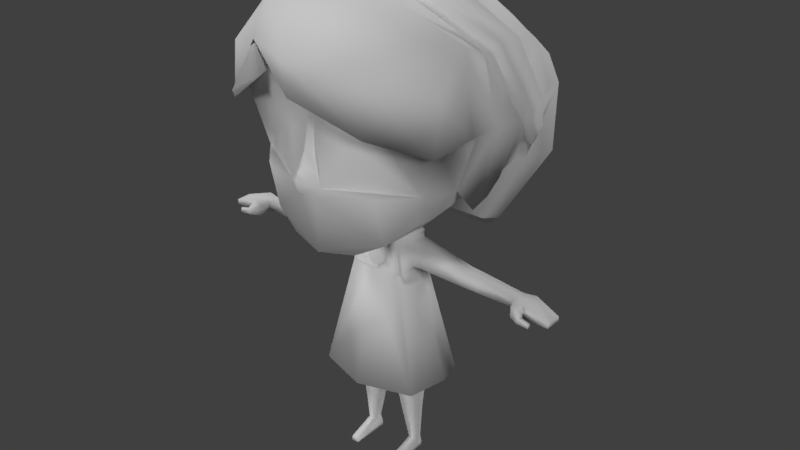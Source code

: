 # Source: sarah_lp.blend  (saved by Blender 2.78.0; exported with 4.5.12 LTS)
import bpy
from mathutils import Matrix  # noqa: F401  (used for matrix-valued properties, if any)

bpy.ops.wm.read_factory_settings(use_empty=True)
scene = bpy.context.scene
scene.name = 'Scene'

# ---- collections
col_collection_1 = bpy.data.collections.new('Collection 1'); scene.collection.children.link(col_collection_1)

# ---- materials (node trees are filled in below, after node groups)
mat_material = bpy.data.materials.new('Material')
mat_material.alpha_threshold = 0.0
mat_material.use_transparent_shadow = False
mat_material.roughness = 0.5
mat_material.specular_intensity = 0.0

# ---- material node trees

# ---- world
world_world = bpy.data.worlds.new('World'); scene.world = world_world
world_world.color = (0.05088, 0.05088, 0.05088)
world_world.use_sun_shadow = False
world_world.sun_shadow_jitter_overblur = 0.0
world_world.cycles.sampling_method = 'MANUAL'

# ---- lights
light_sun_003 = bpy.data.lights.new('Sun.003', 'SUN')
light_sun_003.transmission_factor = 0.0
light_sun_003.angle = 0.1993
light_sun_003.energy = 1.0
light_sun_003.shadow_buffer_clip_start = 0.5
light_sun_003.shadow_soft_size = 0.1
light_sun_003.shadow_cascade_max_distance = 1000.0
light_sun_002 = bpy.data.lights.new('Sun.002', 'SUN')
light_sun_002.transmission_factor = 0.0
light_sun_002.angle = 0.1993
light_sun_002.energy = 1.0
light_sun_002.shadow_buffer_clip_start = 0.5
light_sun_002.shadow_soft_size = 0.1
light_sun_002.shadow_cascade_max_distance = 1000.0
light_sun_001 = bpy.data.lights.new('Sun.001', 'SUN')
light_sun_001.transmission_factor = 0.0
light_sun_001.angle = 0.1993
light_sun_001.energy = 1.0
light_sun_001.shadow_buffer_clip_start = 0.5
light_sun_001.shadow_soft_size = 0.1
light_sun_001.shadow_cascade_max_distance = 1000.0
light_sun = bpy.data.lights.new('Sun', 'SUN')
light_sun.transmission_factor = 0.0
light_sun.angle = 0.1993
light_sun.energy = 1.0
light_sun.shadow_buffer_clip_start = 0.5
light_sun.shadow_soft_size = 0.1
light_sun.shadow_cascade_max_distance = 1000.0

# ---- meshes
me_cube = bpy.data.meshes.new('Cube')
me_cube.from_pydata([(0.6233, -0.4853, 2.313), (0.05974, 0.05648, 1.84), (0.4273, -0.681, 2.313), (0.7432, -0.545, 2.753), (0.3777, -0.7108, 2.857), (0.2994, 0.1941, 1.944), (0.549, -0.4468, 2.096), (0.2548, 0.2422, 1.936), (0.7854, 0.2044, 2.367), (0.6512, -0.1916, 2.257), (0.05951, -0.11, 1.835), (0.05951, -0.01324, 1.837), (0.8002, -0.2107, 2.659), (0.3523, 0.1339, 1.94), (0.4553, -0.1599, 1.999), (0.0775, -0.798, 2.265), (0.1151, -0.7934, 2.328), (0.07472, -0.7827, 2.405), (0.2414, -0.6559, 1.874), (0.424, -0.5966, 1.971), (0.05449, 0.05966, 1.794), (0.05418, -0.01337, 1.79), (0.05418, -0.1167, 1.788), (0.2362, 0.03575, 1.719), (0.2484, -0.04523, 1.736), (0.2252, -0.1477, 1.721), (0.2168, 0.07119, 0.4871), (0.2126, 0.05493, 0.3591), (0.2237, 0.0006304, 0.4871), (0.2214, 0.0006304, 0.3591), (0.2127, -0.0833, 0.4871), (0.2277, 0.003214, 0.8053), (0.2102, -0.1036, 0.8053), (0.2139, 0.1015, 0.8053), (0.1115, -0.0846, 0.4871), (0.07321, -0.1155, 0.8053), (0.1068, 0.07459, 0.4871), (0.07349, 0.1049, 0.8053), (0.2117, -0.06162, 0.3591), (0.1245, -0.06292, 0.3591), (0.1216, 0.05832, 0.3591), (0.2108, 0.03594, 0.1156), (0.2205, -0.007386, 0.1156), (0.2113, -0.03161, 0.1156), (0.1621, -0.03244, 0.1156), (0.1626, 0.03811, 0.1156), (0.2137, 0.04678, 0.01565), (0.2133, -0.007386, 0.01565), (0.1544, 0.04895, 0.04404), (0.213, 0.04678, 0.04552), (0.1546, 0.04895, 0.01565), (0.2129, -0.2183, 0.04475), (0.1545, -0.2191, 0.04475), (0.2136, -0.2271, 0.01565), (0.1546, -0.2279, 0.01565), (0.2114, -0.1532, 1.523), (0.2434, 0.0004287, 1.504), (0.2123, 0.04983, 1.52), (0.2755, -0.04722, 1.73), (0.2783, 0.02341, 1.725), (0.2723, -0.1296, 1.713), (0.2756, -0.04671, 1.566), (0.2572, -0.1263, 1.582), (0.2599, 0.03349, 1.582), (0.341, -0.04238, 1.714), (0.3419, 0.01717, 1.714), (0.3398, -0.1246, 1.703), (0.341, -0.04199, 1.581), (0.3398, -0.124, 1.582), (0.342, 0.02162, 1.581), (0.7736, -0.06796, 1.663), (0.7743, -0.01786, 1.662), (0.7726, -0.1372, 1.663), (0.7707, -0.06759, 1.582), (0.7697, -0.1366, 1.582), (0.7714, -0.01408, 1.581), (1.059, -0.07483, 1.642), (1.059, -0.03573, 1.642), (1.058, -0.1288, 1.642), (1.057, -0.07455, 1.579), (1.056, -0.1284, 1.579), (1.057, -0.03278, 1.578), (1.329, -0.1112, 1.596), (1.33, -0.06293, 1.595), (1.328, -0.1778, 1.596), (1.328, -0.1108, 1.561), (1.327, -0.1772, 1.562), (1.329, -0.05931, 1.561), (1.147, -0.08445, 1.647), (1.148, -0.02282, 1.646), (1.144, -0.08401, 1.557), (1.143, -0.1688, 1.558), (1.146, -0.1696, 1.647), (1.145, -0.01817, 1.556), (1.077, -0.1998, 1.627), (1.074, -0.1993, 1.555), (1.155, -0.2032, 1.555), (1.158, -0.2037, 1.62), (1.147, -0.2382, 1.594), (1.146, -0.2379, 1.555), (1.178, -0.2164, 1.556), (1.179, -0.2167, 1.591), (1.229, -0.2393, 1.58), (1.228, -0.2391, 1.55), (1.232, -0.2215, 1.552), (1.233, -0.2217, 1.579), (0.216, -0.007386, 0.04524), (0.1175, -0.1286, 1.765), (0.1131, -0.1656, 1.715), (0.0471, -0.1698, 1.538), (0.09929, -0.1657, 1.584), (0.1661, -0.1602, 1.717), (0.1757, -0.1583, 1.517), (0.1777, -0.1398, 1.744), (0.2113, -0.1486, 1.442), (0.2419, -0.01375, 1.407), (0.2124, 0.07773, 1.441), (0.1807, 0.08203, 1.503), (0.1825, 0.06783, 1.717), (0.1968, -0.03677, 1.75), (0.1984, 0.05707, 1.737), (0.1336, -0.0264, 1.768), (0.1075, 0.08187, 1.713), (0.1469, 0.058, 1.758), (0.1114, 0.103, 1.716), (0.2226, -0.1671, 1.441), (0.3761, -0.2724, 0.6918), (0.2232, 0.09654, 1.442), (0.3832, 0.198, 0.6944), (0.4327, 0.01915, 0.693), (0.1845, 0.1034, 1.504), (0.1817, -0.1507, 1.762), (0.1219, -0.1382, 1.784), (0.1678, -0.1804, 1.725), (0.1149, -0.1864, 1.721), (0.05049, -0.2261, 1.537), (0.1015, -0.1992, 1.584), (0.1788, -0.1991, 1.517), (0.2635, -0.01343, 1.407), (0.1862, 0.08853, 1.722), (0.2045, 0.06909, 1.754), (0.2034, -0.03676, 1.771), (0.1402, -0.02632, 1.788), (0.1528, 0.07129, 1.774), (0.8361, 0.5696, 2.772), (0.817, 0.4693, 2.976), (0.8013, -0.6061, 2.63), (0.8442, -0.6195, 2.991), (0.8337, -0.2257, 3.163), (0.4703, 0.5856, 3.118), (0.4686, -0.9259, 3.14), (0.5103, 0.4687, 1.782), (0.7883, 0.6283, 2.289), (0.4962, 0.8419, 2.291), (0.4885, 0.8249, 2.87), (0.4473, -0.3445, 3.411), (0.3829, 0.5178, 1.673), (0.4842, -0.8354, 2.736), (0.9452, -0.2249, 2.754), (0.8269, 0.2996, 3.113), (0.8451, 0.2215, 2.376), (0.7354, -0.1432, 2.14), (0.4475, 0.2548, 3.374), (0.9275, 0.3205, 2.842), (0.6095, 0.1427, 1.934), (0.7802, -0.06412, 2.213), (0.8271, -0.0501, 3.154), (0.4474, -0.1103, 3.403), (0.9676, -0.02881, 2.747), (0.4707, -0.04293, 3.471), (-0.8645, 0.2698, 2.554), (-0.8686, 0.219, 2.51), (-0.898, 0.2245, 2.677), (3.666e-05, -0.3829, 3.527), (-0.9267, 0.139, 2.839), (0.8816, -0.237, 3.203), (0.8704, 0.2273, 2.557), (0.8805, 0.1652, 2.531), (0.8391, -0.0274, 2.345), (0.8728, 0.01019, 2.487), (0.802, -0.02945, 2.334), (0.8588, 0.1461, 2.521), (0.8532, 0.008139, 2.476), (0.8762, 0.08021, 2.534), (0.8559, 0.08198, 2.527), (0.8415, -0.4196, 3.234), (0.8666, -0.3439, 2.697), (0.4456, -0.617, 3.491), (0.0008083, 0.05761, 1.846), (-0.619, -0.4833, 2.313), (5.709e-05, -0.8054, 2.255), (-0.05813, 0.05648, 1.84), (-0.4272, -0.6818, 2.313), (-0.7431, -0.5442, 2.752), (5.709e-05, -0.7275, 2.88), (-0.4311, -0.6565, 2.891), (-0.2992, 0.1941, 1.944), (-0.5418, -0.4468, 2.096), (5.709e-05, 0.2869, 1.923), (-0.2547, 0.2422, 1.936), (0.0008083, -0.1188, 1.838), (-0.7826, 0.2044, 2.367), (-0.6711, -0.155, 2.289), (-0.05789, -0.11, 1.835), (-0.05789, -0.01324, 1.837), (-0.8027, -0.2251, 2.587), (-0.3724, 0.1339, 1.949), (-0.4556, -0.1144, 2.005), (-0.07739, -0.798, 2.265), (5.709e-05, -0.8206, 2.45), (-0.115, -0.7934, 2.328), (5.709e-05, -0.8684, 2.307), (5.709e-05, -0.8805, 2.365), (-0.07461, -0.7827, 2.405), (5.709e-05, -0.8638, 2.412), (-0.2412, -0.6559, 1.874), (-0.441, -0.5966, 1.971), (5.709e-05, -0.7158, 1.84), (-0.05309, 0.05966, 1.794), (0.0007034, 0.06108, 1.798), (-0.05278, -0.01337, 1.79), (0.0007034, -0.1172, 1.788), (-0.05278, -0.1167, 1.788), (-0.227, 0.04242, 1.719), (0.0007034, 0.1018, 1.699), (-0.2469, -0.04523, 1.736), (0.0007034, -0.177, 1.71), (-0.2356, -0.1523, 1.721), (-0.2153, 0.07119, 0.4871), (-0.2112, 0.05493, 0.3591), (-0.2223, 0.0006304, 0.4871), (-0.22, 0.0006304, 0.3591), (-0.2113, -0.0833, 0.4871), (-0.2263, 0.003214, 0.8053), (-0.2088, -0.1036, 0.8053), (0.0007034, 0.1294, 0.8055), (-0.2125, 0.1015, 0.8053), (0.0007034, -0.1543, 0.8066), (-0.1101, -0.0846, 0.4871), (-0.0718, -0.1155, 0.8053), (-0.1054, 0.07459, 0.4871), (-0.07208, 0.1049, 0.8053), (-0.2103, -0.06162, 0.3591), (-0.1231, -0.06292, 0.3591), (-0.1202, 0.05832, 0.3591), (-0.2094, 0.03594, 0.1156), (-0.2191, -0.007386, 0.1156), (-0.2099, -0.03161, 0.1156), (-0.1607, -0.03244, 0.1156), (-0.1612, 0.03811, 0.1156), (-0.2123, 0.04678, 0.01565), (-0.2119, -0.007386, 0.01565), (-0.153, 0.04895, 0.04404), (-0.2116, 0.04678, 0.04552), (-0.1532, 0.04895, 0.01565), (-0.2115, -0.2183, 0.04475), (-0.1531, -0.2191, 0.04475), (-0.2122, -0.2271, 0.01565), (-0.1532, -0.2279, 0.01565), (-0.21, -0.1532, 1.523), (0.0007034, -0.1944, 1.525), (-0.242, 0.0004287, 1.504), (-0.2109, 0.05044, 1.522), (-0.2636, -0.04723, 1.73), (-0.2653, 0.02469, 1.717), (-0.2621, -0.1446, 1.718), (-0.2636, -0.06481, 1.563), (-0.2469, -0.1455, 1.579), (-0.2464, 0.0194, 1.58), (-0.3213, -0.04248, 1.713), (-0.3224, 0.01706, 1.712), (-0.3198, -0.1247, 1.704), (-0.3213, -0.0421, 1.578), (-0.3198, -0.1241, 1.579), (-0.3224, 0.01977, 1.578), (-0.7631, -0.06991, 1.66), (-0.764, -0.01982, 1.659), (-0.7618, -0.1391, 1.66), (-0.7602, -0.06953, 1.579), (-0.7589, -0.1385, 1.579), (-0.7612, -0.01602, 1.578), (-1.048, -0.07789, 1.639), (-1.049, -0.03879, 1.638), (-1.047, -0.1319, 1.639), (-1.046, -0.07759, 1.575), (-1.045, -0.1314, 1.576), (-1.047, -0.03583, 1.575), (-1.319, -0.1153, 1.592), (-1.319, -0.06703, 1.592), (-1.317, -0.1819, 1.592), (-1.317, -0.1149, 1.558), (-1.316, -0.1813, 1.559), (-1.318, -0.06341, 1.558), (-1.137, -0.08785, 1.644), (-1.138, -0.02622, 1.643), (-1.134, -0.08739, 1.554), (-1.132, -0.1722, 1.555), (-1.135, -0.173, 1.644), (-1.135, -0.02156, 1.553), (-1.066, -0.203, 1.623), (-1.063, -0.2024, 1.552), (-1.144, -0.2066, 1.552), (-1.147, -0.2071, 1.617), (-1.136, -0.2416, 1.591), (-1.135, -0.2413, 1.552), (-1.167, -0.2199, 1.552), (-1.168, -0.2202, 1.588), (-1.218, -0.243, 1.577), (-1.217, -0.2428, 1.547), (-1.221, -0.2252, 1.549), (-1.222, -0.2254, 1.576), (-0.2146, -0.007386, 0.04524), (-0.1161, -0.1286, 1.765), (-0.1117, -0.1656, 1.715), (-0.0457, -0.1698, 1.538), (-0.09788, -0.1676, 1.584), (-0.1647, -0.1602, 1.717), (-0.173, -0.1583, 1.518), (-0.1763, -0.1398, 1.744), (-0.2099, -0.1486, 1.442), (-0.2404, -0.01375, 1.407), (-0.211, 0.07773, 1.441), (-0.1793, 0.08203, 1.503), (-0.1811, 0.06783, 1.717), (-0.1954, -0.03677, 1.75), (-0.197, 0.05707, 1.737), (-0.1322, -0.0264, 1.768), (-0.1061, 0.08187, 1.713), (-0.1454, 0.058, 1.758), (-0.11, 0.103, 1.716), (0.0007034, 0.119, 1.701), (0.0007034, 0.1386, 1.501), (-0.2212, -0.1671, 1.441), (-0.3747, -0.2724, 0.6918), (-0.2218, 0.09654, 1.442), (-0.3818, 0.198, 0.6944), (0.0007034, -0.2293, 1.524), (0.0007034, -0.392, 0.6943), (-0.4312, 0.01915, 0.693), (0.0007034, 0.2773, 0.6935), (-0.1831, 0.1034, 1.504), (-0.1803, -0.1507, 1.762), (-0.1205, -0.1382, 1.784), (-0.1664, -0.1804, 1.725), (-0.1135, -0.1864, 1.721), (-0.04908, -0.2261, 1.537), (-0.1001, -0.1992, 1.584), (-0.1761, -0.1991, 1.518), (-0.2621, -0.01343, 1.407), (-0.1848, 0.08853, 1.722), (-0.2031, 0.06909, 1.754), (-0.2019, -0.03676, 1.771), (-0.1387, -0.02632, 1.788), (-0.1513, 0.07129, 1.774), (-0.836, 0.5696, 2.772), (-0.8169, 0.4693, 2.976), (-0.8139, -0.5828, 2.611), (-0.785, -0.5735, 2.991), (-0.8164, -0.2257, 3.163), (-0.4702, 0.5856, 3.118), (5.709e-05, 0.6255, 3.146), (-0.3581, -0.8145, 3.14), (5.709e-05, -0.9641, 3.14), (5.709e-05, 0.8781, 2.882), (5.709e-05, -0.372, 3.467), (-0.4727, 0.4687, 1.747), (-0.8006, 0.64, 2.289), (5.709e-05, 0.555, 1.645), (5.709e-05, 0.9156, 2.292), (-0.5085, 0.8462, 2.291), (-0.4884, 0.8225, 2.87), (-0.4472, -0.3445, 3.411), (-0.3934, 0.5178, 1.706), (5.709e-05, -0.9216, 2.897), (-0.5455, -0.8354, 2.792), (-0.9148, -0.2095, 2.657), (-0.8268, 0.2996, 3.113), (5.709e-05, 0.253, 3.404), (-0.845, 0.2215, 2.376), (-0.7721, -0.1432, 2.226), (-0.4474, 0.2548, 3.374), (-0.9274, 0.3205, 2.842), (-0.5124, 0.1427, 1.834), (-0.8095, -0.06412, 2.234), (-0.827, -0.0501, 3.154), (-0.4473, -0.1222, 3.403), (5.709e-05, -0.1245, 3.449), (-0.9358, -0.03369, 2.835), (0.4681, -0.3556, 3.468), (0.9452, 0.2391, 2.614), (0.9099, 0.2509, 2.555), (0.8881, 0.2364, 2.5), (0.9209, 0.0927, 2.784), (0.8943, 0.2063, 2.617), (0.9001, 0.0184, 3.199), (0.8691, 0.1885, 2.487), (0.9924, 0.1707, 2.801), (-0.8753, 0.2565, 2.584), (-0.872, 0.1652, 2.531), (-0.839, -0.01435, 2.345), (-0.8643, 0.01019, 2.487), (-0.8066, -0.008832, 2.334), (-0.8587, 0.1461, 2.521), (-0.8531, 0.008139, 2.476), (-0.8677, 0.08021, 2.534), (-0.8558, 0.08198, 2.527), (5.709e-05, -0.6216, 3.542), (-0.7206, -0.3916, 3.204), (-0.8803, -0.3528, 2.779), (-0.4414, -0.569, 3.403), (-0.3168, -0.7226, 3.082), (0.2122, -0.1359, 0.076), (0.2121, 0.04208, 0.07592), (0.1608, -0.1364, 0.07677), (0.2177, -0.007386, 0.07476), (-0.1569, -0.1253, 0.08033), (-0.2107, -0.1246, 0.08031), (-0.2168, -0.007386, 0.08044), (-0.2105, 0.04144, 0.08005), (0.1577, 0.04451, 0.07331), (0.6491, -0.0606, 1.667), (0.6498, -0.007778, 1.667), (0.647, -0.06022, 1.582), (0.6459, -0.1329, 1.582), (0.648, -0.1336, 1.667), (0.6478, -0.003803, 1.581), (-0.611, -0.06047, 1.665), (-0.612, -0.007121, 1.664), (-0.6091, -0.06009, 1.578), (-0.6078, -0.1335, 1.579), (-0.6096, -0.1342, 1.665), (-0.6101, -0.003101, 1.578), (0.0001038, -0.05683, 3.52), (0.9846, -0.0311, 2.757), (0.8974, 0.2352, 2.502), (0.9021, 0.1856, 2.497), (0.9282, 0.1636, 2.522), (-0.8252, -0.2395, 3.204), (-0.8792, 0.01442, 3.197), (-0.4683, -0.3561, 3.467), (-0.4711, -0.05544, 3.471), (-0.9581, -0.04611, 2.845), (-1.013, 0.2058, 2.85), (-0.9602, 0.2618, 2.678), (-0.9223, 0.2762, 2.571), (-0.9003, 0.2665, 2.528), (-0.9044, 0.2217, 2.5), (-0.901, 0.1537, 2.521), (-0.1565, 0.04424, 0.0751), (-0.04513, -0.7385, 2.507), (5.709e-05, -0.8011, 2.539), (0.04504, -0.7383, 2.509), (0.1549, -0.4134, 1.864), (-0.4212, -0.1962, 1.959), (-0.1507, -0.4033, 1.863), (0.4141, -0.2335, 1.955), (0.0004333, -0.4391, 1.846), (0.2681, -0.7153, 2.636), (-0.2806, -0.6168, 2.623)], [], [(14, 9, 0, 6), (189, 458, 195, 193), (9, 12, 3, 0), (3, 12, 158, 186, 146), (8, 13, 164, 160), (5, 7, 156, 151), (194, 4, 157, 373), (9, 180, 178, 165, 161), (13, 8, 180, 9, 14), (11, 10, 22, 21), (188, 1, 20, 219), (13, 5, 151, 164), (7, 198, 367, 156), (4, 3, 146, 157), (12, 9, 158), (15, 16, 211, 190), (211, 16, 212), (212, 16, 17), (17, 209, 214), (214, 212, 17), (2, 16, 15), (17, 451, 450, 209), (18, 19, 2, 15, 190, 217), (19, 6, 0, 2), (21, 22, 107, 121), (22, 221, 226, 108, 107), (10, 200, 221, 22), (1, 11, 21, 20), (20, 21, 121, 123), (219, 20, 123, 122, 224), (31, 32, 30, 28), (37, 36, 34, 35), (32, 35, 34, 30), (33, 31, 28, 26), (56, 57, 63, 61), (25, 111, 112, 55), (224, 122, 124, 330), (24, 25, 60, 58), (30, 34, 39, 38), (35, 237, 235, 37), (36, 37, 33, 26), (26, 28, 29, 27), (36, 26, 27, 40), (34, 36, 40, 39), (28, 30, 38, 29), (40, 27, 41, 45), (27, 29, 42, 41), (39, 40, 45, 44), (38, 39, 44, 43), (29, 38, 43, 42), (47, 53, 54, 50, 46), (248, 415, 448, 249), (49, 106, 47, 46), (41, 42, 414, 412), (51, 52, 54, 53), (43, 44, 413, 411), (52, 48, 50, 54), (106, 51, 53, 47), (58, 60, 66, 64), (55, 112, 114), (56, 55, 114, 115), (57, 56, 115, 116), (112, 111, 133, 137), (60, 62, 68, 66), (57, 23, 59, 63), (25, 55, 62, 60), (23, 24, 58, 59), (55, 56, 61, 62), (423, 422, 73, 74), (421, 420, 70, 71), (61, 63, 69, 67), (63, 59, 65, 69), (59, 58, 64, 65), (62, 61, 67, 68), (73, 75, 81, 79), (70, 72, 78, 76), (424, 423, 74, 72), (420, 424, 72, 70), (422, 425, 75, 73), (425, 421, 71, 75), (91, 90, 85, 86), (89, 88, 82, 83), (75, 71, 77, 81), (71, 70, 76, 77), (74, 73, 79, 80), (72, 74, 80, 78), (83, 82, 85, 87), (82, 84, 86, 85), (92, 91, 86, 84), (88, 92, 84, 82), (90, 93, 87, 85), (93, 89, 83, 87), (81, 77, 89, 93), (79, 81, 93, 90), (76, 78, 92, 88), (92, 78, 94, 97), (77, 76, 88, 89), (80, 79, 90, 91), (97, 94, 98, 101), (91, 92, 97, 96), (78, 80, 95, 94), (80, 91, 96, 95), (98, 99, 103, 102), (94, 95, 99, 98), (96, 97, 101, 100), (95, 96, 100, 99), (102, 103, 104, 105), (100, 101, 105, 104), (99, 100, 104, 103), (101, 98, 102, 105), (43, 411, 414, 42), (48, 49, 46, 50), (31, 33, 128, 129), (121, 107, 132, 142), (109, 110, 108, 226, 260), (116, 115, 138, 127), (113, 111, 25), (119, 120, 140, 141), (122, 123, 143, 124), (116, 117, 57), (117, 118, 23, 57), (120, 119, 24, 23), (118, 120, 23), (119, 113, 25, 24), (115, 114, 125, 138), (123, 121, 142, 143), (237, 35, 337), (330, 124, 139, 130, 331), (331, 130, 127, 128, 339), (125, 137, 135, 336, 337, 126), (132, 134, 133, 131), (137, 133, 134, 136), (138, 125, 126, 129), (127, 138, 129, 128), (143, 142, 141, 140), (124, 143, 140, 139), (142, 132, 131, 141), (120, 118, 139, 140), (33, 37, 339, 128), (109, 260, 336, 135), (35, 32, 126, 337), (111, 113, 131, 133), (113, 119, 141, 131), (107, 108, 134, 132), (37, 235, 339), (114, 112, 137, 125), (108, 110, 136, 134), (117, 116, 127, 130), (32, 31, 129, 126), (110, 109, 135, 136), (118, 117, 130, 139), (158, 148, 185, 186), (157, 150, 362, 373), (155, 364, 406, 187), (154, 153, 368, 363), (144, 152, 153, 154), (148, 155, 187, 185), (146, 147, 150, 157), (145, 144, 154, 149), (149, 154, 363, 360), (152, 151, 156, 153), (153, 156, 367, 368), (152, 144, 163, 393, 176, 391, 395, 160), (145, 149, 162, 159), (151, 152, 160, 164), (149, 360, 377, 162), (144, 145, 159, 163), (148, 168, 433, 175), (177, 395, 435, 436), (174, 172, 443, 442), (371, 364, 173, 439), (377, 386, 167, 162), (162, 167, 166, 159), (159, 166, 392, 163), (163, 392, 393), (389, 396, 433, 436), (175, 433, 394), (388, 175, 394, 169), (173, 388, 169, 432), (395, 391, 434, 435), (358, 387, 375), (171, 398, 447, 446), (387, 398, 404, 400, 399, 383), (176, 393, 389, 390), (158, 9, 161), (177, 183, 184, 181), (179, 178, 180, 182), (8, 181, 184, 182, 180), (177, 181, 8, 160, 395), (184, 183, 179, 182), (186, 185, 147, 146), (185, 187, 150, 147), (187, 406, 362, 150), (207, 197, 189, 202), (202, 189, 193, 205), (205, 408, 375), (201, 378, 382, 206), (196, 365, 372, 199), (202, 379, 383, 399, 401), (206, 207, 202, 401, 201), (204, 220, 222, 203), (188, 219, 218, 191), (206, 382, 365, 196), (199, 372, 367, 198), (195, 374, 356, 193), (205, 375, 202), (208, 190, 211, 210), (211, 212, 210), (212, 213, 210), (213, 214, 209), (214, 213, 212), (192, 208, 210), (213, 209, 450, 449), (215, 217, 190, 208, 192, 216), (216, 192, 189, 197), (220, 326, 312, 222), (222, 312, 313, 226, 221), (203, 222, 221, 200), (191, 218, 220, 204), (218, 328, 326, 220), (219, 224, 327, 328, 218), (233, 230, 232, 234), (241, 239, 238, 240), (234, 232, 238, 239), (236, 228, 230, 233), (261, 266, 268, 262), (227, 259, 317, 316), (224, 330, 329, 327), (225, 263, 265, 227), (232, 242, 243, 238), (239, 241, 235, 237), (240, 228, 236, 241), (228, 229, 231, 230), (240, 244, 229, 228), (238, 243, 244, 240), (230, 231, 242, 232), (244, 249, 245, 229), (229, 245, 246, 231), (243, 248, 249, 244), (242, 247, 248, 243), (231, 246, 247, 242), (251, 250, 254, 258, 257), (249, 448, 418, 245), (253, 250, 251, 311), (245, 418, 417, 246), (255, 257, 258, 256), (247, 416, 415, 248), (256, 258, 254, 252), (311, 251, 257, 255), (263, 269, 271, 265), (259, 319, 317), (261, 320, 319, 259), (262, 321, 320, 261), (317, 347, 343, 316), (265, 271, 273, 267), (262, 268, 264, 223), (227, 265, 267, 259), (223, 264, 263, 225), (259, 267, 266, 261), (429, 279, 278, 428), (427, 276, 275, 426), (266, 272, 274, 268), (268, 274, 270, 264), (264, 270, 269, 263), (267, 273, 272, 266), (278, 284, 286, 280), (275, 281, 283, 277), (430, 277, 279, 429), (426, 275, 277, 430), (428, 278, 280, 431), (431, 280, 276, 427), (296, 291, 290, 295), (294, 288, 287, 293), (280, 286, 282, 276), (276, 282, 281, 275), (279, 285, 284, 278), (277, 283, 285, 279), (288, 292, 290, 287), (287, 290, 291, 289), (297, 289, 291, 296), (293, 287, 289, 297), (295, 290, 292, 298), (298, 292, 288, 294), (286, 298, 294, 282), (284, 295, 298, 286), (281, 293, 297, 283), (297, 302, 299, 283), (282, 294, 293, 281), (285, 296, 295, 284), (302, 306, 303, 299), (296, 301, 302, 297), (283, 299, 300, 285), (285, 300, 301, 296), (303, 307, 308, 304), (299, 303, 304, 300), (301, 305, 306, 302), (300, 304, 305, 301), (307, 310, 309, 308), (305, 309, 310, 306), (304, 308, 309, 305), (306, 310, 307, 303), (247, 246, 417, 416), (252, 254, 250, 253), (233, 338, 335, 236), (326, 352, 342, 312), (314, 260, 226, 313, 315), (321, 334, 348, 320), (318, 227, 316), (324, 351, 350, 325), (327, 329, 353, 328), (321, 262, 322), (322, 262, 223, 323), (325, 223, 225, 324), (323, 223, 325), (324, 225, 227, 318), (320, 348, 332, 319), (328, 353, 352, 326), (237, 337, 239), (330, 331, 340, 349, 329), (331, 339, 335, 334, 340), (332, 333, 337, 336, 345, 347), (342, 341, 343, 344), (315, 346, 345, 314), (348, 338, 333, 332), (334, 335, 338, 348), (353, 350, 351, 352), (329, 349, 350, 353), (352, 351, 341, 342), (325, 350, 349, 323), (236, 335, 339, 241), (314, 345, 336, 260), (239, 337, 333, 234), (316, 343, 341, 318), (318, 341, 351, 324), (312, 342, 344, 313), (241, 339, 235), (319, 332, 347, 317), (313, 344, 346, 315), (322, 340, 334, 321), (234, 333, 338, 233), (323, 349, 340, 322), (375, 408, 407, 358), (371, 409, 406, 364), (370, 363, 368, 369), (354, 370, 369, 366), (358, 407, 409, 371), (356, 374, 361, 357), (355, 359, 370, 354), (359, 360, 363, 370), (366, 369, 372, 365), (369, 368, 367, 372), (366, 378, 398, 171, 170, 397, 172, 381, 354), (355, 376, 380, 359), (365, 382, 378, 366), (359, 380, 377, 360), (354, 381, 376, 355), (170, 171, 446, 445), (385, 384, 438, 440), (438, 437, 439, 440), (364, 155, 388, 173), (377, 380, 385, 386), (380, 376, 384, 385), (376, 381, 174, 384), (381, 172, 174), (443, 444, 445, 446, 447), (440, 439, 173, 432), (438, 442, 441), (393, 392, 396, 389), (177, 168, 165, 178, 179, 183), (168, 148, 158), (165, 168, 158, 161), (375, 387, 383, 379), (168, 177, 436, 433), (375, 379, 202), (398, 402, 405, 404), (400, 403, 401, 399), (201, 401, 403, 405, 402), (398, 378, 201, 402), (405, 403, 400, 404), (408, 356, 357, 407), (407, 357, 361, 409), (409, 361, 362, 406), (361, 373, 362), (194, 373, 361, 410), (195, 410, 361, 374), (194, 410, 195), (412, 419, 45, 41), (413, 419, 48, 52), (412, 414, 106, 49), (414, 411, 51, 106), (411, 413, 52, 51), (415, 416, 255, 256), (416, 417, 311, 255), (418, 448, 252, 253), (69, 65, 421, 425), (67, 69, 425, 422), (64, 66, 424, 420), (66, 68, 423, 424), (65, 64, 420, 421), (68, 67, 422, 423), (274, 431, 427, 270), (272, 428, 431, 274), (269, 426, 430, 271), (271, 430, 429, 273), (270, 427, 426, 269), (273, 429, 428, 272), (136, 135, 137), (346, 347, 345), (347, 346, 344, 343), (396, 394, 433), (435, 434, 390, 389, 436), (442, 443, 447, 441), (441, 437, 438), (384, 174, 442, 438), (167, 386, 432, 169), (155, 148, 175, 388), (166, 167, 169, 394), (387, 358, 437, 441), (172, 397, 444, 443), (392, 166, 394, 396), (398, 387, 441, 447), (391, 176, 390, 434), (386, 385, 440, 432), (397, 170, 445, 444), (358, 371, 439, 437), (44, 45, 419, 413), (419, 412, 49, 48), (448, 415, 256, 252), (417, 418, 253, 311), (450, 451, 194), (449, 450, 194), (6, 19, 455, 14), (216, 197, 207, 453), (206, 196, 199, 191, 204, 203, 454, 453), (203, 200, 456, 454), (10, 452, 456, 200), (11, 1, 7, 5, 13, 455, 452, 10), (188, 198, 7, 1), (188, 191, 199, 198), (452, 455, 19, 18), (453, 454, 215, 216), (454, 456, 217, 215), (14, 455, 13), (456, 452, 18, 217), (453, 207, 206), (17, 16, 457, 194, 451), (356, 408, 205, 193), (4, 457, 0, 3), (194, 457, 4), (0, 457, 16, 2), (194, 458, 210, 213, 449), (195, 458, 194), (210, 458, 189, 192)])
me_cube.polygons.foreach_set('use_smooth', [True] * 453)
_uv = me_cube.uv_layers.new(name='UVMap')
_uv.uv.foreach_set('vector', [0.6164, 0.8447, 0.6164, 0.8447, 0.6164, 0.8447, 0.6164, 0.8447, 0.04899, 0.7977, 0.1079, 0.8522, 0.08611, 0.9028, 0.03415, 0.8779, 0.6164, 0.8447, 0.6164, 0.8447, 0.6164, 0.8447, 0.6164, 0.8447, 0.7406, 0.8916, 0.7442, 0.8807, 0.7476, 0.8821, 0.7451, 0.8845, 0.7452, 0.8911, 0.7555, 0.8679, 0.7628, 0.8602, 0.7629, 0.8629, 0.7561, 0.8692, 0.7675, 0.8595, 0.773, 0.8588, 0.7733, 0.8639, 0.7701, 0.8631, 0.754, 0.9099, 0.7442, 0.9021, 0.7478, 0.8988, 0.7556, 0.9052, 0.7425, 0.8722, 0.7463, 0.872, 0.7464, 0.8727, 0.7445, 0.8722, 0.7443, 0.8724, 0.6164, 0.8446, 0.6164, 0.8446, 0.6164, 0.8447, 0.6164, 0.8447, 0.6164, 0.8447, 0.6081, 0.8316, 0.608, 0.8319, 0.6079, 0.8317, 0.608, 0.8316, 0.6079, 0.8313, 0.6081, 0.8314, 0.608, 0.8315, 0.6079, 0.8315, 0.7628, 0.8602, 0.7675, 0.8595, 0.7701, 0.8631, 0.7629, 0.8629, 0.773, 0.8588, 0.7825, 0.8619, 0.779, 0.8667, 0.7733, 0.8639, 0.7442, 0.9021, 0.7406, 0.8916, 0.7452, 0.8911, 0.7478, 0.8988, 0.7442, 0.8807, 0.7425, 0.8722, 0.7476, 0.8821, 0.6069, 0.8285, 0.6069, 0.8299, 0.6051, 0.8285, 0.6059, 0.8275, 0.6051, 0.8285, 0.6069, 0.8299, 0.6046, 0.8292, 0.6046, 0.8292, 0.6069, 0.8299, 0.6054, 0.8308, 0.6054, 0.8308, 0.6034, 0.8307, 0.6042, 0.8298, 0.6042, 0.8298, 0.6046, 0.8292, 0.6054, 0.8308, 0.6132, 0.8324, 0.6069, 0.8299, 0.6069, 0.8285, 0.6054, 0.8308, 0.6023, 0.8336, 0.6016, 0.8332, 0.6034, 0.8307, 0.4756, 0.7913, 0.5176, 0.8058, 0.5193, 0.8746, 0.4445, 0.8689, 0.4297, 0.8671, 0.4297, 0.7898, 0.5176, 0.8058, 0.5668, 0.8107, 0.5759, 0.8752, 0.5193, 0.8746, 0.608, 0.8316, 0.6079, 0.8317, 0.6079, 0.8316, 0.6079, 0.8316, 0.6079, 0.8317, 0.6079, 0.8318, 0.6079, 0.8316, 0.6079, 0.8316, 0.6079, 0.8316, 0.608, 0.8319, 0.6078, 0.8319, 0.6079, 0.8318, 0.6079, 0.8317, 0.6081, 0.8314, 0.6081, 0.8316, 0.608, 0.8316, 0.608, 0.8315, 0.608, 0.8315, 0.608, 0.8316, 0.6079, 0.8316, 0.6079, 0.8316, 0.6079, 0.8315, 0.608, 0.8315, 0.6079, 0.8316, 0.6079, 0.8316, 0.6079, 0.8316, 0.6129, 0.8351, 0.6133, 0.8355, 0.6126, 0.8341, 0.6125, 0.834, 0.6122, 0.8356, 0.6124, 0.8342, 0.6126, 0.8342, 0.6131, 0.8365, 0.6133, 0.8355, 0.6131, 0.8365, 0.6126, 0.8342, 0.6126, 0.8341, 0.6124, 0.8351, 0.6129, 0.8351, 0.6125, 0.834, 0.6124, 0.8341, 0.6064, 0.8371, 0.6065, 0.8375, 0.606, 0.8375, 0.6059, 0.8371, 0.6045, 0.837, 0.6039, 0.8366, 0.6057, 0.8359, 0.6058, 0.8362, 0.6633, 0.8748, 0.6641, 0.8727, 0.6645, 0.8729, 0.6637, 0.8749, 0.605, 0.8377, 0.6045, 0.837, 0.605, 0.8372, 0.6052, 0.8376, 0.6126, 0.8341, 0.6126, 0.8342, 0.6124, 0.8336, 0.6125, 0.8336, 0.6688, 0.8717, 0.6688, 0.8719, 0.6686, 0.8722, 0.6686, 0.872, 0.6124, 0.8342, 0.6122, 0.8356, 0.6124, 0.8351, 0.6124, 0.8341, 0.6124, 0.8341, 0.6125, 0.834, 0.6123, 0.8336, 0.6122, 0.8336, 0.6124, 0.8342, 0.6124, 0.8341, 0.6122, 0.8336, 0.6123, 0.8336, 0.6126, 0.8342, 0.6124, 0.8342, 0.6123, 0.8336, 0.6124, 0.8336, 0.6125, 0.834, 0.6126, 0.8341, 0.6125, 0.8336, 0.6123, 0.8336, 0.6123, 0.8336, 0.6122, 0.8336, 0.6116, 0.831, 0.6116, 0.8309, 0.6122, 0.8336, 0.6123, 0.8336, 0.6116, 0.8311, 0.6116, 0.831, 0.6124, 0.8336, 0.6123, 0.8336, 0.6116, 0.8309, 0.6118, 0.8311, 0.6125, 0.8336, 0.6124, 0.8336, 0.6118, 0.8311, 0.6118, 0.8312, 0.6123, 0.8336, 0.6125, 0.8336, 0.6118, 0.8312, 0.6116, 0.8311, 0.9749, 0.9164, 0.9719, 0.9162, 0.9716, 0.9161, 0.9761, 0.9163, 0.9758, 0.9166, 0.6133, 0.8313, 0.6133, 0.8315, 0.6133, 0.8302, 0.6134, 0.831, 0.9757, 0.9167, 0.9749, 0.9167, 0.9749, 0.9164, 0.9758, 0.9166, 0.6116, 0.831, 0.6116, 0.8311, 0.6115, 0.831, 0.6115, 0.8307, 0.972, 0.9161, 0.9719, 0.9163, 0.9716, 0.9161, 0.9719, 0.9162, 0.6118, 0.8312, 0.6118, 0.8311, 0.6118, 0.8313, 0.6118, 0.8313, 0.9719, 0.9163, 0.976, 0.9164, 0.9761, 0.9163, 0.9716, 0.9161, 0.9749, 0.9167, 0.972, 0.9161, 0.9719, 0.9162, 0.9749, 0.9164, 0.6052, 0.8376, 0.605, 0.8372, 0.6053, 0.8373, 0.6054, 0.8375, 0.6058, 0.8362, 0.6057, 0.8359, 0.6063, 0.836, 0.6064, 0.8371, 0.6058, 0.8362, 0.6063, 0.836, 0.6069, 0.8367, 0.6065, 0.8375, 0.6064, 0.8371, 0.6069, 0.8367, 0.607, 0.8374, 0.6688, 0.8723, 0.668, 0.8709, 0.6681, 0.8708, 0.6691, 0.8724, 0.605, 0.8372, 0.6055, 0.8368, 0.6056, 0.8372, 0.6053, 0.8373, 0.6065, 0.8375, 0.6055, 0.838, 0.6055, 0.8378, 0.606, 0.8375, 0.6045, 0.837, 0.6058, 0.8362, 0.6055, 0.8368, 0.605, 0.8372, 0.6055, 0.838, 0.605, 0.8377, 0.6052, 0.8376, 0.6055, 0.8378, 0.6058, 0.8362, 0.6064, 0.8371, 0.6059, 0.8371, 0.6055, 0.8368, 0.6061, 0.8376, 0.6061, 0.8376, 0.6063, 0.8377, 0.6063, 0.8377, 0.6061, 0.8376, 0.6061, 0.8376, 0.6063, 0.8377, 0.6063, 0.8377, 0.6059, 0.8371, 0.606, 0.8375, 0.6057, 0.8374, 0.6057, 0.8373, 0.606, 0.8375, 0.6055, 0.8378, 0.6056, 0.8375, 0.6057, 0.8374, 0.6055, 0.8378, 0.6052, 0.8376, 0.6054, 0.8375, 0.6056, 0.8375, 0.6055, 0.8368, 0.6059, 0.8371, 0.6057, 0.8373, 0.6056, 0.8372, 0.6063, 0.8377, 0.6063, 0.8377, 0.6071, 0.8381, 0.6072, 0.8381, 0.6063, 0.8377, 0.6063, 0.8377, 0.6072, 0.8381, 0.6071, 0.8381, 0.6061, 0.8376, 0.6061, 0.8376, 0.6063, 0.8377, 0.6063, 0.8377, 0.6061, 0.8376, 0.6061, 0.8376, 0.6063, 0.8377, 0.6063, 0.8377, 0.6061, 0.8376, 0.6061, 0.8376, 0.6063, 0.8377, 0.6063, 0.8377, 0.6061, 0.8376, 0.6061, 0.8376, 0.6063, 0.8377, 0.6063, 0.8377, 0.6072, 0.8381, 0.6072, 0.8381, 0.6075, 0.8382, 0.6075, 0.8382, 0.6072, 0.8381, 0.6072, 0.8381, 0.6075, 0.8383, 0.6077, 0.8383, 0.6063, 0.8377, 0.6063, 0.8377, 0.6072, 0.8381, 0.6071, 0.8381, 0.6063, 0.8377, 0.6063, 0.8377, 0.6071, 0.8381, 0.6072, 0.8381, 0.6063, 0.8377, 0.6063, 0.8377, 0.6072, 0.8381, 0.6072, 0.8381, 0.6063, 0.8377, 0.6063, 0.8377, 0.6072, 0.8381, 0.6072, 0.8381, 0.6077, 0.8383, 0.6075, 0.8383, 0.6075, 0.8382, 0.6076, 0.8383, 0.6075, 0.8383, 0.6075, 0.8382, 0.6075, 0.8382, 0.6075, 0.8382, 0.6072, 0.8381, 0.6072, 0.8381, 0.6075, 0.8382, 0.6075, 0.8382, 0.6072, 0.8381, 0.6072, 0.8381, 0.6075, 0.8382, 0.6075, 0.8383, 0.6072, 0.8381, 0.6072, 0.8381, 0.6076, 0.8383, 0.6075, 0.8382, 0.6072, 0.8381, 0.6072, 0.8381, 0.6077, 0.8383, 0.6076, 0.8383, 0.6071, 0.8381, 0.6072, 0.8381, 0.6072, 0.8381, 0.6072, 0.8381, 0.6072, 0.8381, 0.6071, 0.8381, 0.6072, 0.8381, 0.6072, 0.8381, 0.6071, 0.8381, 0.6072, 0.8381, 0.6072, 0.8381, 0.6072, 0.8381, 0.6072, 0.8381, 0.6072, 0.8381, 0.6072, 0.8381, 0.6072, 0.8381, 0.6072, 0.8381, 0.6071, 0.8381, 0.6072, 0.8381, 0.6072, 0.8381, 0.6072, 0.8381, 0.6072, 0.8381, 0.6072, 0.8381, 0.6072, 0.8381, 0.6072, 0.8381, 0.6072, 0.8381, 0.6072, 0.8381, 0.6072, 0.8381, 0.6072, 0.8381, 0.6072, 0.8381, 0.6072, 0.8381, 0.6072, 0.8381, 0.6072, 0.8381, 0.6072, 0.8381, 0.6072, 0.8381, 0.6072, 0.8381, 0.6072, 0.8381, 0.6072, 0.8381, 0.6072, 0.8381, 0.6072, 0.8381, 0.6072, 0.8381, 0.6072, 0.8381, 0.6072, 0.8381, 0.6072, 0.8381, 0.6072, 0.8381, 0.6072, 0.8381, 0.6072, 0.8381, 0.6072, 0.8381, 0.6072, 0.8381, 0.6072, 0.8381, 0.6072, 0.8381, 0.6072, 0.8381, 0.6072, 0.8381, 0.6072, 0.8381, 0.6072, 0.8381, 0.6072, 0.8381, 0.6072, 0.8381, 0.6072, 0.8381, 0.6072, 0.8381, 0.6072, 0.8381, 0.6072, 0.8381, 0.6072, 0.8381, 0.6072, 0.8381, 0.6072, 0.8381, 0.6072, 0.8381, 0.6072, 0.8381, 0.6072, 0.8381, 0.6072, 0.8381, 0.6072, 0.8381, 0.6072, 0.8381, 0.6072, 0.8381, 0.6072, 0.8381, 0.6118, 0.8312, 0.6118, 0.8313, 0.6115, 0.831, 0.6116, 0.8311, 0.976, 0.9164, 0.9757, 0.9167, 0.9758, 0.9166, 0.9761, 0.9163, 0.6688, 0.8716, 0.6687, 0.8718, 0.6683, 0.8718, 0.6686, 0.8713, 0.6657, 0.8701, 0.6675, 0.8697, 0.6674, 0.8699, 0.6659, 0.8704, 0.6079, 0.8316, 0.6079, 0.8316, 0.6079, 0.8316, 0.6079, 0.8316, 0.6079, 0.8316, 0.6674, 0.8731, 0.6681, 0.8729, 0.6682, 0.8728, 0.6673, 0.8731, 0.604, 0.8372, 0.6039, 0.8366, 0.6045, 0.837, 0.6665, 0.8712, 0.6657, 0.8718, 0.6655, 0.8718, 0.6664, 0.8711, 0.6641, 0.8727, 0.6647, 0.8714, 0.6649, 0.8715, 0.6645, 0.8729, 0.607, 0.8374, 0.6067, 0.8377, 0.6065, 0.8375, 0.6067, 0.8377, 0.6056, 0.8383, 0.6055, 0.838, 0.6065, 0.8375, 0.6055, 0.8383, 0.6048, 0.838, 0.605, 0.8377, 0.6055, 0.838, 0.6056, 0.8383, 0.6055, 0.8383, 0.6055, 0.838, 0.6048, 0.838, 0.604, 0.8372, 0.6045, 0.837, 0.605, 0.8377, 0.6681, 0.8729, 0.6689, 0.8727, 0.6692, 0.8727, 0.6682, 0.8728, 0.6647, 0.8714, 0.6657, 0.8701, 0.6659, 0.8704, 0.6649, 0.8715, 0.6688, 0.8719, 0.6688, 0.8717, 0.6691, 0.8719, 0.6637, 0.8749, 0.6645, 0.8729, 0.6654, 0.8722, 0.6669, 0.873, 0.6665, 0.8745, 0.6665, 0.8745, 0.6669, 0.873, 0.6673, 0.8731, 0.6683, 0.8718, 0.6683, 0.8725, 0.6692, 0.8727, 0.6691, 0.8724, 0.6701, 0.8729, 0.6703, 0.8739, 0.6691, 0.8719, 0.6691, 0.8704, 0.6674, 0.8699, 0.6685, 0.8703, 0.6681, 0.8708, 0.6675, 0.8706, 0.6691, 0.8724, 0.6681, 0.8708, 0.6685, 0.8703, 0.6697, 0.8718, 0.6682, 0.8728, 0.6692, 0.8727, 0.6691, 0.8704, 0.6686, 0.8713, 0.6673, 0.8731, 0.6682, 0.8728, 0.6686, 0.8713, 0.6683, 0.8718, 0.6649, 0.8715, 0.6659, 0.8704, 0.6664, 0.8711, 0.6655, 0.8718, 0.6645, 0.8729, 0.6649, 0.8715, 0.6655, 0.8718, 0.6654, 0.8722, 0.6659, 0.8704, 0.6674, 0.8699, 0.6675, 0.8706, 0.6664, 0.8711, 0.6657, 0.8718, 0.6658, 0.872, 0.6654, 0.8722, 0.6655, 0.8718, 0.6687, 0.8718, 0.6686, 0.872, 0.6683, 0.8725, 0.6683, 0.8718, 0.6709, 0.8724, 0.6712, 0.8734, 0.6703, 0.8739, 0.6701, 0.8729, 0.6688, 0.8717, 0.6689, 0.8714, 0.6691, 0.8704, 0.6691, 0.8719, 0.668, 0.8709, 0.6675, 0.8708, 0.6675, 0.8706, 0.6681, 0.8708, 0.6675, 0.8708, 0.6665, 0.8712, 0.6664, 0.8711, 0.6675, 0.8706, 0.6675, 0.8697, 0.6686, 0.8701, 0.6685, 0.8703, 0.6674, 0.8699, 0.6686, 0.872, 0.6686, 0.8722, 0.6683, 0.8725, 0.6689, 0.8727, 0.6688, 0.8723, 0.6691, 0.8724, 0.6692, 0.8727, 0.6686, 0.8701, 0.6701, 0.8715, 0.6697, 0.8718, 0.6685, 0.8703, 0.6671, 0.873, 0.6674, 0.8731, 0.6673, 0.8731, 0.6669, 0.873, 0.6689, 0.8714, 0.6688, 0.8716, 0.6686, 0.8713, 0.6691, 0.8704, 0.6701, 0.8715, 0.6709, 0.8724, 0.6701, 0.8729, 0.6697, 0.8718, 0.6658, 0.872, 0.6671, 0.873, 0.6669, 0.873, 0.6654, 0.8722, 0.7476, 0.8821, 0.756, 0.887, 0.7549, 0.889, 0.7451, 0.8845, 0.7478, 0.8988, 0.7547, 0.8967, 0.7588, 0.9019, 0.7556, 0.9052, 0.7599, 0.8913, 0.764, 0.894, 0.7627, 0.8964, 0.7586, 0.8938, 0.7666, 0.8788, 0.7686, 0.8729, 0.7737, 0.8753, 0.7706, 0.8807, 0.7621, 0.8772, 0.7644, 0.8713, 0.7686, 0.8729, 0.7666, 0.8788, 0.756, 0.887, 0.7599, 0.8913, 0.7586, 0.8938, 0.7549, 0.889, 0.7452, 0.8911, 0.7517, 0.8909, 0.7547, 0.8967, 0.7478, 0.8988, 0.7615, 0.8798, 0.7621, 0.8772, 0.7666, 0.8788, 0.7651, 0.8818, 0.7651, 0.8818, 0.7666, 0.8788, 0.7706, 0.8807, 0.769, 0.8838, 0.7644, 0.8713, 0.7701, 0.8631, 0.7733, 0.8639, 0.7686, 0.8729, 0.7686, 0.8729, 0.7733, 0.8639, 0.779, 0.8667, 0.7737, 0.8753, 0.7644, 0.8713, 0.7621, 0.8772, 0.7588, 0.8785, 0.7554, 0.8741, 0.7547, 0.873, 0.7548, 0.8727, 0.7546, 0.8715, 0.7561, 0.8692, 0.7615, 0.8798, 0.7651, 0.8818, 0.7634, 0.8857, 0.7603, 0.8819, 0.7701, 0.8631, 0.7644, 0.8713, 0.7561, 0.8692, 0.7629, 0.8629, 0.7651, 0.8818, 0.769, 0.8838, 0.767, 0.8878, 0.7634, 0.8857, 0.7621, 0.8772, 0.7615, 0.8798, 0.7603, 0.8819, 0.7588, 0.8785, 0.8928, 0.8853, 0.8978, 0.8856, 0.8977, 0.8858, 0.8927, 0.8859, 0.9012, 0.8857, 0.9018, 0.886, 0.9015, 0.8862, 0.901, 0.8862, 0.8678, 0.8886, 0.8657, 0.8875, 0.8662, 0.8869, 0.868, 0.8873, 0.8782, 0.8845, 0.8831, 0.8843, 0.8831, 0.885, 0.8783, 0.8852, 0.767, 0.8878, 0.7653, 0.8914, 0.7613, 0.8889, 0.7634, 0.8857, 0.7634, 0.8857, 0.7613, 0.8889, 0.7576, 0.8851, 0.7603, 0.8819, 0.7603, 0.8819, 0.7576, 0.8851, 0.7558, 0.8789, 0.7588, 0.8785, 0.7588, 0.8785, 0.7558, 0.8789, 0.7554, 0.8741, 0.9006, 0.8874, 0.8984, 0.8879, 0.8977, 0.8858, 0.901, 0.8862, 0.8927, 0.8859, 0.8977, 0.8858, 0.8937, 0.8884, 0.8878, 0.8854, 0.8927, 0.8859, 0.8937, 0.8884, 0.8882, 0.8889, 0.8831, 0.885, 0.8878, 0.8854, 0.8882, 0.8889, 0.883, 0.889, 0.9018, 0.886, 0.9018, 0.8867, 0.9017, 0.8867, 0.9015, 0.8862, 0.7745, 0.8958, 0.7802, 0.8929, 0.7805, 0.8971, 0.8649, 0.8854, 0.8654, 0.8849, 0.8656, 0.8852, 0.8652, 0.8856, 0.7802, 0.8929, 0.7838, 0.8886, 0.7849, 0.8897, 0.7855, 0.8914, 0.7877, 0.8918, 0.7885, 0.8924, 0.9017, 0.8875, 0.9009, 0.8881, 0.9006, 0.8874, 0.9013, 0.8872, 0.7476, 0.8821, 0.7425, 0.8722, 0.7443, 0.8724, 0.7533, 0.8727, 0.7513, 0.8728, 0.7512, 0.8724, 0.7528, 0.8721, 0.7492, 0.8742, 0.7464, 0.8727, 0.7463, 0.872, 0.7489, 0.8736, 0.6164, 0.8446, 0.6164, 0.8447, 0.6164, 0.8447, 0.6164, 0.8447, 0.6164, 0.8447, 0.7533, 0.8727, 0.7528, 0.8721, 0.7555, 0.8679, 0.7561, 0.8692, 0.7546, 0.8715, 0.7512, 0.8724, 0.7513, 0.8728, 0.7492, 0.8742, 0.7489, 0.8736, 0.7451, 0.8845, 0.7549, 0.889, 0.7517, 0.8909, 0.7452, 0.8911, 0.7549, 0.889, 0.7586, 0.8938, 0.7547, 0.8967, 0.7517, 0.8909, 0.7586, 0.8938, 0.7627, 0.8964, 0.7588, 0.9019, 0.7547, 0.8967, 0.6163, 0.8447, 0.6163, 0.8447, 0.6163, 0.8447, 0.6163, 0.8447, 0.6163, 0.8447, 0.6163, 0.8447, 0.6163, 0.8447, 0.6163, 0.8447, 0.782, 0.8977, 0.7803, 0.9002, 0.7805, 0.8971, 0.7858, 0.8864, 0.7854, 0.8864, 0.7876, 0.8786, 0.7889, 0.8789, 0.7891, 0.875, 0.7857, 0.8733, 0.784, 0.8712, 0.7881, 0.8699, 0.7891, 0.8931, 0.7885, 0.8925, 0.7885, 0.8924, 0.7877, 0.8918, 0.7881, 0.8914, 0.6163, 0.8446, 0.6163, 0.8447, 0.6163, 0.8447, 0.6163, 0.8447, 0.6163, 0.8446, 0.6076, 0.8316, 0.6078, 0.8316, 0.6078, 0.8317, 0.6077, 0.8318, 0.6079, 0.8313, 0.6079, 0.8315, 0.6078, 0.8315, 0.6077, 0.8314, 0.7889, 0.8789, 0.7876, 0.8786, 0.7857, 0.8733, 0.7891, 0.875, 0.7881, 0.8699, 0.784, 0.8712, 0.779, 0.8667, 0.7825, 0.8619, 0.7731, 0.9107, 0.7744, 0.9068, 0.778, 0.904, 0.781, 0.9064, 0.782, 0.8977, 0.7805, 0.8971, 0.7891, 0.8931, 0.6046, 0.8268, 0.6059, 0.8275, 0.6051, 0.8285, 0.6032, 0.8272, 0.6051, 0.8285, 0.6046, 0.8292, 0.6032, 0.8272, 0.6046, 0.8292, 0.6028, 0.8288, 0.6032, 0.8272, 0.6028, 0.8288, 0.6042, 0.8298, 0.6034, 0.8307, 0.6042, 0.8298, 0.6028, 0.8288, 0.6046, 0.8292, 0.599, 0.8218, 0.6046, 0.8268, 0.6032, 0.8272, 0.6028, 0.8288, 0.6034, 0.8307, 0.6016, 0.8332, 0.601, 0.8326, 0.3838, 0.7913, 0.4297, 0.7898, 0.4297, 0.8671, 0.4149, 0.8689, 0.3401, 0.8746, 0.3417, 0.8058, 0.3417, 0.8058, 0.3401, 0.8746, 0.2835, 0.8752, 0.2926, 0.8107, 0.6078, 0.8316, 0.6078, 0.8316, 0.6078, 0.8316, 0.6078, 0.8317, 0.6078, 0.8317, 0.6078, 0.8316, 0.6079, 0.8316, 0.6079, 0.8316, 0.6079, 0.8318, 0.6077, 0.8318, 0.6078, 0.8317, 0.6079, 0.8318, 0.6078, 0.8319, 0.6077, 0.8314, 0.6078, 0.8315, 0.6078, 0.8316, 0.6076, 0.8316, 0.6078, 0.8315, 0.6078, 0.8316, 0.6078, 0.8316, 0.6078, 0.8316, 0.6079, 0.8315, 0.6079, 0.8316, 0.6079, 0.8316, 0.6078, 0.8316, 0.6078, 0.8315, 0.614, 0.8376, 0.6137, 0.8348, 0.6136, 0.8347, 0.6142, 0.8365, 0.6137, 0.8359, 0.614, 0.8359, 0.6136, 0.8347, 0.6138, 0.8348, 0.6142, 0.8365, 0.6136, 0.8347, 0.6136, 0.8347, 0.614, 0.8359, 0.6136, 0.8366, 0.6138, 0.8348, 0.6137, 0.8348, 0.614, 0.8376, 0.6055, 0.8347, 0.606, 0.8346, 0.6058, 0.8351, 0.6053, 0.8351, 0.6073, 0.8347, 0.6062, 0.8338, 0.6063, 0.8336, 0.608, 0.8343, 0.6633, 0.8748, 0.6637, 0.8749, 0.6634, 0.878, 0.6624, 0.8781, 0.6068, 0.8353, 0.6067, 0.8353, 0.607, 0.8348, 0.6073, 0.8347, 0.6136, 0.8347, 0.6135, 0.8342, 0.6136, 0.8341, 0.6136, 0.8347, 0.6687, 0.8721, 0.6685, 0.8723, 0.6686, 0.8722, 0.6688, 0.8719, 0.6138, 0.8348, 0.6138, 0.8348, 0.6136, 0.8366, 0.6137, 0.8359, 0.6138, 0.8348, 0.6138, 0.8341, 0.6136, 0.8341, 0.6137, 0.8348, 0.6138, 0.8348, 0.6137, 0.8341, 0.6138, 0.8341, 0.6138, 0.8348, 0.6136, 0.8347, 0.6136, 0.8341, 0.6137, 0.8341, 0.6138, 0.8348, 0.6137, 0.8348, 0.6136, 0.8341, 0.6135, 0.8342, 0.6136, 0.8347, 0.6137, 0.8341, 0.6134, 0.831, 0.6134, 0.8311, 0.6138, 0.8341, 0.6138, 0.8341, 0.6134, 0.8311, 0.6134, 0.8312, 0.6136, 0.8341, 0.6136, 0.8341, 0.6133, 0.8313, 0.6134, 0.831, 0.6137, 0.8341, 0.6135, 0.8342, 0.6133, 0.8313, 0.6133, 0.8313, 0.6136, 0.8341, 0.6136, 0.8341, 0.6134, 0.8312, 0.6133, 0.8313, 0.6135, 0.8342, 0.975, 0.9179, 0.9758, 0.9177, 0.9762, 0.9179, 0.9716, 0.9182, 0.9719, 0.9181, 0.6134, 0.831, 0.6133, 0.8302, 0.6134, 0.8307, 0.6134, 0.8311, 0.9757, 0.9176, 0.9758, 0.9177, 0.975, 0.9179, 0.975, 0.9177, 0.6134, 0.8311, 0.6134, 0.8307, 0.6135, 0.8311, 0.6134, 0.8312, 0.9721, 0.9182, 0.9719, 0.9181, 0.9716, 0.9182, 0.9719, 0.918, 0.6133, 0.8313, 0.6133, 0.8315, 0.6133, 0.8315, 0.6133, 0.8313, 0.9719, 0.918, 0.9716, 0.9182, 0.9762, 0.9179, 0.9761, 0.9179, 0.975, 0.9177, 0.975, 0.9179, 0.9719, 0.9181, 0.9721, 0.9182, 0.6067, 0.8353, 0.6065, 0.8351, 0.6066, 0.8349, 0.607, 0.8348, 0.6062, 0.8338, 0.6057, 0.8336, 0.6063, 0.8336, 0.6055, 0.8347, 0.605, 0.8342, 0.6057, 0.8336, 0.6062, 0.8338, 0.6053, 0.8351, 0.6048, 0.8349, 0.605, 0.8342, 0.6055, 0.8347, 0.67, 0.8768, 0.6703, 0.8762, 0.6706, 0.8817, 0.67, 0.8814, 0.607, 0.8348, 0.6066, 0.8349, 0.6063, 0.8347, 0.6064, 0.8343, 0.6053, 0.8351, 0.6058, 0.8351, 0.6063, 0.8354, 0.6063, 0.8356, 0.6073, 0.8347, 0.607, 0.8348, 0.6064, 0.8343, 0.6062, 0.8338, 0.6063, 0.8356, 0.6063, 0.8354, 0.6067, 0.8353, 0.6068, 0.8353, 0.6062, 0.8338, 0.6064, 0.8343, 0.606, 0.8346, 0.6055, 0.8347, 0.6057, 0.8351, 0.6055, 0.8352, 0.6055, 0.8352, 0.6057, 0.8351, 0.6058, 0.8351, 0.6055, 0.8352, 0.6055, 0.8352, 0.6058, 0.8352, 0.606, 0.8346, 0.6061, 0.8348, 0.6061, 0.835, 0.6058, 0.8351, 0.6058, 0.8351, 0.6061, 0.835, 0.6063, 0.8351, 0.6063, 0.8354, 0.6063, 0.8354, 0.6063, 0.8351, 0.6065, 0.8351, 0.6067, 0.8353, 0.6064, 0.8343, 0.6063, 0.8347, 0.6061, 0.8348, 0.606, 0.8346, 0.6055, 0.8352, 0.6045, 0.8356, 0.6045, 0.8356, 0.6055, 0.8352, 0.6055, 0.8352, 0.6045, 0.8356, 0.6045, 0.8356, 0.6055, 0.8352, 0.6058, 0.8352, 0.6055, 0.8352, 0.6055, 0.8352, 0.6057, 0.8351, 0.6058, 0.8352, 0.6055, 0.8352, 0.6055, 0.8352, 0.6058, 0.8352, 0.6057, 0.8351, 0.6055, 0.8352, 0.6055, 0.8352, 0.6057, 0.8351, 0.6057, 0.8351, 0.6055, 0.8352, 0.6055, 0.8352, 0.6058, 0.8351, 0.6044, 0.8356, 0.6041, 0.8357, 0.6041, 0.8357, 0.6044, 0.8356, 0.6044, 0.8356, 0.6039, 0.8358, 0.6041, 0.8358, 0.6044, 0.8356, 0.6055, 0.8352, 0.6045, 0.8356, 0.6045, 0.8356, 0.6055, 0.8352, 0.6055, 0.8352, 0.6045, 0.8356, 0.6045, 0.8356, 0.6055, 0.8352, 0.6055, 0.8352, 0.6045, 0.8356, 0.6045, 0.8356, 0.6055, 0.8352, 0.6055, 0.8352, 0.6045, 0.8356, 0.6045, 0.8356, 0.6055, 0.8352, 0.6039, 0.8358, 0.604, 0.8357, 0.6041, 0.8357, 0.6041, 0.8358, 0.6041, 0.8358, 0.6041, 0.8357, 0.6041, 0.8357, 0.6041, 0.8357, 0.6044, 0.8356, 0.6041, 0.8357, 0.6041, 0.8357, 0.6044, 0.8356, 0.6044, 0.8356, 0.6041, 0.8358, 0.6041, 0.8357, 0.6044, 0.8356, 0.6044, 0.8356, 0.6041, 0.8357, 0.604, 0.8357, 0.6044, 0.8356, 0.6044, 0.8356, 0.604, 0.8357, 0.6039, 0.8358, 0.6044, 0.8356, 0.6045, 0.8356, 0.6044, 0.8356, 0.6044, 0.8356, 0.6045, 0.8356, 0.6045, 0.8356, 0.6044, 0.8356, 0.6044, 0.8356, 0.6045, 0.8356, 0.6045, 0.8356, 0.6044, 0.8356, 0.6044, 0.8356, 0.6045, 0.8356, 0.6044, 0.8356, 0.6044, 0.8356, 0.6045, 0.8356, 0.6045, 0.8356, 0.6045, 0.8356, 0.6044, 0.8356, 0.6044, 0.8356, 0.6045, 0.8356, 0.6045, 0.8356, 0.6044, 0.8356, 0.6044, 0.8356, 0.6045, 0.8356, 0.6044, 0.8356, 0.6044, 0.8356, 0.6044, 0.8356, 0.6045, 0.8356, 0.6044, 0.8356, 0.6044, 0.8356, 0.6044, 0.8356, 0.6044, 0.8356, 0.6045, 0.8356, 0.6045, 0.8356, 0.6044, 0.8356, 0.6045, 0.8356, 0.6045, 0.8356, 0.6044, 0.8356, 0.6044, 0.8356, 0.6044, 0.8356, 0.6044, 0.8356, 0.6044, 0.8356, 0.6044, 0.8356, 0.6044, 0.8356, 0.6045, 0.8356, 0.6044, 0.8356, 0.6044, 0.8356, 0.6044, 0.8356, 0.6044, 0.8356, 0.6044, 0.8356, 0.6044, 0.8356, 0.6044, 0.8356, 0.6044, 0.8356, 0.6044, 0.8356, 0.6044, 0.8356, 0.6044, 0.8356, 0.6044, 0.8356, 0.6044, 0.8356, 0.6044, 0.8356, 0.6044, 0.8356, 0.6044, 0.8356, 0.6044, 0.8356, 0.6044, 0.8356, 0.6044, 0.8356, 0.6044, 0.8356, 0.6044, 0.8356, 0.6044, 0.8356, 0.6044, 0.8356, 0.6044, 0.8356, 0.6044, 0.8356, 0.6044, 0.8356, 0.6044, 0.8356, 0.6133, 0.8313, 0.6134, 0.8312, 0.6135, 0.8311, 0.6133, 0.8315, 0.9761, 0.9179, 0.9762, 0.9179, 0.9758, 0.9177, 0.9757, 0.9176, 0.6686, 0.8725, 0.6686, 0.8728, 0.6685, 0.8728, 0.6686, 0.8725, 0.6648, 0.8881, 0.6652, 0.8874, 0.6706, 0.8854, 0.6711, 0.886, 0.6079, 0.8316, 0.6079, 0.8316, 0.6079, 0.8316, 0.6079, 0.8316, 0.6079, 0.8316, 0.6676, 0.8754, 0.6676, 0.8752, 0.6685, 0.875, 0.6684, 0.8752, 0.6078, 0.8349, 0.6073, 0.8347, 0.608, 0.8343, 0.6668, 0.8829, 0.6664, 0.8842, 0.6646, 0.8813, 0.665, 0.8812, 0.6624, 0.8781, 0.6634, 0.878, 0.6627, 0.8818, 0.6619, 0.8821, 0.6048, 0.8349, 0.6053, 0.8351, 0.6051, 0.8352, 0.6051, 0.8352, 0.6053, 0.8351, 0.6063, 0.8356, 0.6061, 0.8359, 0.6063, 0.8359, 0.6063, 0.8356, 0.6068, 0.8353, 0.607, 0.8357, 0.6061, 0.8359, 0.6063, 0.8356, 0.6063, 0.8359, 0.607, 0.8357, 0.6068, 0.8353, 0.6073, 0.8347, 0.6078, 0.8349, 0.6684, 0.8752, 0.6685, 0.875, 0.6695, 0.875, 0.6696, 0.8754, 0.6619, 0.8821, 0.6627, 0.8818, 0.6652, 0.8874, 0.6648, 0.8881, 0.6688, 0.8719, 0.6691, 0.8719, 0.6687, 0.8721, 0.6637, 0.8749, 0.6665, 0.8745, 0.6672, 0.8764, 0.6647, 0.8802, 0.6634, 0.878, 0.6665, 0.8745, 0.6683, 0.8725, 0.6685, 0.8728, 0.6676, 0.8752, 0.6672, 0.8764, 0.6695, 0.875, 0.6688, 0.8726, 0.6691, 0.8719, 0.6703, 0.8739, 0.6711, 0.875, 0.6703, 0.8762, 0.6706, 0.8854, 0.6697, 0.8832, 0.6706, 0.8817, 0.6724, 0.8821, 0.6732, 0.8768, 0.672, 0.8769, 0.6711, 0.875, 0.6725, 0.8745, 0.6685, 0.875, 0.6686, 0.8728, 0.6688, 0.8726, 0.6695, 0.875, 0.6676, 0.8752, 0.6685, 0.8728, 0.6686, 0.8728, 0.6685, 0.875, 0.6627, 0.8818, 0.6646, 0.8813, 0.6664, 0.8842, 0.6652, 0.8874, 0.6634, 0.878, 0.6647, 0.8802, 0.6646, 0.8813, 0.6627, 0.8818, 0.6652, 0.8874, 0.6664, 0.8842, 0.6697, 0.8832, 0.6706, 0.8854, 0.665, 0.8812, 0.6646, 0.8813, 0.6647, 0.8802, 0.6652, 0.8806, 0.6686, 0.8725, 0.6685, 0.8728, 0.6683, 0.8725, 0.6685, 0.8723, 0.6725, 0.8745, 0.6711, 0.875, 0.6703, 0.8739, 0.6712, 0.8734, 0.6687, 0.8721, 0.6691, 0.8719, 0.6688, 0.8726, 0.6687, 0.8724, 0.67, 0.8814, 0.6706, 0.8817, 0.6697, 0.8832, 0.6693, 0.8826, 0.6693, 0.8826, 0.6697, 0.8832, 0.6664, 0.8842, 0.6668, 0.8829, 0.6711, 0.886, 0.6706, 0.8854, 0.6724, 0.8821, 0.6732, 0.8825, 0.6685, 0.8723, 0.6683, 0.8725, 0.6686, 0.8722, 0.6696, 0.8754, 0.6695, 0.875, 0.6703, 0.8762, 0.67, 0.8768, 0.6732, 0.8825, 0.6724, 0.8821, 0.672, 0.8769, 0.6732, 0.8768, 0.6671, 0.8764, 0.6672, 0.8764, 0.6676, 0.8752, 0.6676, 0.8754, 0.6687, 0.8724, 0.6688, 0.8726, 0.6686, 0.8728, 0.6686, 0.8725, 0.6652, 0.8806, 0.6647, 0.8802, 0.6672, 0.8764, 0.6671, 0.8764, 0.7805, 0.8971, 0.7803, 0.9002, 0.7732, 0.8977, 0.7745, 0.8958, 0.7688, 0.8957, 0.7677, 0.8985, 0.7627, 0.8964, 0.764, 0.894, 0.7743, 0.8828, 0.7706, 0.8807, 0.7737, 0.8753, 0.7781, 0.8785, 0.7779, 0.8852, 0.7743, 0.8828, 0.7781, 0.8785, 0.781, 0.881, 0.7745, 0.8958, 0.7732, 0.8977, 0.7677, 0.8985, 0.7688, 0.8957, 0.778, 0.904, 0.7744, 0.9068, 0.7654, 0.9059, 0.7747, 0.9013, 0.7763, 0.8871, 0.7728, 0.8857, 0.7743, 0.8828, 0.7779, 0.8852, 0.7728, 0.8857, 0.769, 0.8838, 0.7706, 0.8807, 0.7743, 0.8828, 0.781, 0.881, 0.7781, 0.8785, 0.784, 0.8712, 0.7857, 0.8733, 0.7781, 0.8785, 0.7737, 0.8753, 0.779, 0.8667, 0.784, 0.8712, 0.781, 0.881, 0.7854, 0.8864, 0.7838, 0.8886, 0.7838, 0.8877, 0.7827, 0.8873, 0.7823, 0.8877, 0.7811, 0.8886, 0.7786, 0.8882, 0.7779, 0.8852, 0.7763, 0.8871, 0.7755, 0.8893, 0.7709, 0.8893, 0.7728, 0.8857, 0.7857, 0.8733, 0.7876, 0.8786, 0.7854, 0.8864, 0.781, 0.881, 0.7728, 0.8857, 0.7709, 0.8893, 0.767, 0.8878, 0.769, 0.8838, 0.7779, 0.8852, 0.7786, 0.8882, 0.7755, 0.8893, 0.7763, 0.8871, 0.8647, 0.8862, 0.8649, 0.8854, 0.8652, 0.8856, 0.8651, 0.8859, 0.8777, 0.8898, 0.8724, 0.8891, 0.872, 0.8877, 0.8778, 0.8886, 0.872, 0.8877, 0.8735, 0.8854, 0.8783, 0.8852, 0.8778, 0.8886, 0.8831, 0.8843, 0.8879, 0.8847, 0.8878, 0.8854, 0.8831, 0.885, 0.767, 0.8878, 0.7709, 0.8893, 0.7697, 0.8932, 0.7653, 0.8914, 0.7709, 0.8893, 0.7755, 0.8893, 0.775, 0.8934, 0.7697, 0.8932, 0.7755, 0.8893, 0.7786, 0.8882, 0.7794, 0.8905, 0.775, 0.8934, 0.7786, 0.8882, 0.7811, 0.8886, 0.7794, 0.8905, 0.8662, 0.8869, 0.8653, 0.8863, 0.8651, 0.8859, 0.8652, 0.8856, 0.8656, 0.8852, 0.8778, 0.8886, 0.8783, 0.8852, 0.8831, 0.885, 0.883, 0.889, 0.872, 0.8877, 0.868, 0.8873, 0.8694, 0.8851, 0.9009, 0.8881, 0.8985, 0.8892, 0.8984, 0.8879, 0.9006, 0.8874, 0.7533, 0.8727, 0.7532, 0.8795, 0.7445, 0.8722, 0.7464, 0.8727, 0.7492, 0.8742, 0.7513, 0.8728, 0.7532, 0.8795, 0.756, 0.887, 0.7476, 0.8821, 0.7445, 0.8722, 0.7532, 0.8795, 0.7476, 0.8821, 0.7443, 0.8724, 0.7805, 0.8971, 0.7802, 0.8929, 0.7885, 0.8924, 0.7885, 0.8925, 0.8978, 0.8856, 0.9012, 0.8857, 0.901, 0.8862, 0.8977, 0.8858, 0.7805, 0.8971, 0.7885, 0.8925, 0.7891, 0.8931, 0.7838, 0.8886, 0.7843, 0.8887, 0.7851, 0.8895, 0.7849, 0.8897, 0.7855, 0.8914, 0.7859, 0.8914, 0.7881, 0.8914, 0.7877, 0.8918, 0.6163, 0.8446, 0.6163, 0.8447, 0.6163, 0.8447, 0.6163, 0.8446, 0.6163, 0.8446, 0.7838, 0.8886, 0.7854, 0.8864, 0.7858, 0.8864, 0.7843, 0.8887, 0.7851, 0.8895, 0.7859, 0.8914, 0.7855, 0.8914, 0.7849, 0.8897, 0.7803, 0.9002, 0.778, 0.904, 0.7747, 0.9013, 0.7732, 0.8977, 0.7732, 0.8977, 0.7747, 0.9013, 0.7654, 0.9059, 0.7677, 0.8985, 0.7677, 0.8985, 0.7654, 0.9059, 0.7588, 0.9019, 0.7627, 0.8964, 0.7654, 0.9059, 0.7556, 0.9052, 0.7588, 0.9019, 0.754, 0.9099, 0.7556, 0.9052, 0.7654, 0.9059, 0.7651, 0.9091, 0.7731, 0.9107, 0.7651, 0.9091, 0.7654, 0.9059, 0.7744, 0.9068, 0.0, 0.0, 0.0, 0.0, 0.0, 0.0, 0.6115, 0.8307, 0.6114, 0.8302, 0.6116, 0.8309, 0.6116, 0.831, 0.9729, 0.9163, 0.976, 0.9163, 0.976, 0.9164, 0.9719, 0.9163, 0.9758, 0.917, 0.9749, 0.9172, 0.9749, 0.9167, 0.9757, 0.9167, 0.9749, 0.9172, 0.9729, 0.9164, 0.972, 0.9161, 0.9749, 0.9167, 0.9729, 0.9164, 0.9729, 0.9163, 0.9719, 0.9163, 0.972, 0.9161, 0.9731, 0.9179, 0.9731, 0.9179, 0.9721, 0.9182, 0.9719, 0.918, 0.9731, 0.9179, 0.9749, 0.9172, 0.975, 0.9177, 0.9721, 0.9182, 0.9758, 0.9173, 0.976, 0.9179, 0.9761, 0.9179, 0.9757, 0.9176, 0.6057, 0.8374, 0.6056, 0.8375, 0.6061, 0.8376, 0.6061, 0.8376, 0.6057, 0.8373, 0.6057, 0.8374, 0.6061, 0.8376, 0.6061, 0.8376, 0.6054, 0.8375, 0.6053, 0.8373, 0.6061, 0.8376, 0.6061, 0.8376, 0.6053, 0.8373, 0.6056, 0.8372, 0.6061, 0.8376, 0.6061, 0.8376, 0.6056, 0.8375, 0.6054, 0.8375, 0.6061, 0.8376, 0.6061, 0.8376, 0.6056, 0.8372, 0.6057, 0.8373, 0.6061, 0.8376, 0.6061, 0.8376, 0.6061, 0.835, 0.6057, 0.8351, 0.6058, 0.8351, 0.6063, 0.8351, 0.6061, 0.8348, 0.6057, 0.8351, 0.6057, 0.8351, 0.6061, 0.835, 0.6065, 0.8351, 0.6058, 0.8352, 0.6058, 0.8352, 0.6066, 0.8349, 0.6066, 0.8349, 0.6058, 0.8352, 0.6057, 0.8351, 0.6063, 0.8347, 0.6063, 0.8351, 0.6058, 0.8351, 0.6058, 0.8352, 0.6065, 0.8351, 0.6063, 0.8347, 0.6057, 0.8351, 0.6057, 0.8351, 0.6061, 0.8348, 0.6697, 0.8718, 0.6701, 0.8729, 0.6691, 0.8724, 0.672, 0.8769, 0.6703, 0.8762, 0.6711, 0.875, 0.6703, 0.8762, 0.672, 0.8769, 0.6724, 0.8821, 0.6706, 0.8817, 0.8984, 0.8879, 0.8937, 0.8884, 0.8977, 0.8858, 0.9015, 0.8862, 0.9017, 0.8867, 0.9013, 0.8872, 0.9006, 0.8874, 0.901, 0.8862, 0.868, 0.8873, 0.8662, 0.8869, 0.8656, 0.8852, 0.8694, 0.8851, 0.8694, 0.8851, 0.8735, 0.8854, 0.872, 0.8877, 0.8724, 0.8891, 0.8678, 0.8886, 0.868, 0.8873, 0.872, 0.8877, 0.8882, 0.89, 0.883, 0.8902, 0.883, 0.889, 0.8882, 0.8889, 0.8879, 0.8847, 0.8928, 0.8853, 0.8927, 0.8859, 0.8878, 0.8854, 0.8935, 0.8896, 0.8882, 0.89, 0.8882, 0.8889, 0.8937, 0.8884, 0.8692, 0.8848, 0.8734, 0.8848, 0.8735, 0.8854, 0.8694, 0.8851, 0.8657, 0.8875, 0.8649, 0.8866, 0.8653, 0.8863, 0.8662, 0.8869, 0.8985, 0.8892, 0.8935, 0.8896, 0.8937, 0.8884, 0.8984, 0.8879, 0.8654, 0.8849, 0.8692, 0.8848, 0.8694, 0.8851, 0.8656, 0.8852, 0.9018, 0.8867, 0.9017, 0.8875, 0.9013, 0.8872, 0.9017, 0.8867, 0.883, 0.8902, 0.8777, 0.8898, 0.8778, 0.8886, 0.883, 0.889, 0.8649, 0.8866, 0.8647, 0.8862, 0.8651, 0.8859, 0.8653, 0.8863, 0.8734, 0.8848, 0.8782, 0.8845, 0.8783, 0.8852, 0.8735, 0.8854, 0.6118, 0.8311, 0.6116, 0.8309, 0.6114, 0.8302, 0.6118, 0.8313, 0.976, 0.9163, 0.9758, 0.917, 0.9757, 0.9167, 0.976, 0.9164, 0.976, 0.9179, 0.9731, 0.9179, 0.9719, 0.918, 0.9761, 0.9179, 0.9749, 0.9172, 0.9758, 0.9173, 0.9757, 0.9176, 0.975, 0.9177, 0.6016, 0.8332, 0.6023, 0.8336, 0.599, 0.8366, 0.601, 0.8326, 0.6016, 0.8332, 0.599, 0.8366, 0.6109, 0.8435, 0.6102, 0.8434, 0.6133, 0.844, 0.6164, 0.8447, 0.6077, 0.8434, 0.607, 0.8435, 0.6163, 0.8447, 0.6124, 0.8441, 0.614, 0.8444, 0.614, 0.8443, 0.6139, 0.8442, 0.6163, 0.8447, 0.6163, 0.8447, 0.6163, 0.8447, 0.6123, 0.8439, 0.6111, 0.844, 0.6163, 0.8447, 0.6164, 0.8447, 0.6127, 0.8439, 0.6123, 0.8439, 0.6164, 0.8447, 0.6128, 0.8439, 0.6127, 0.8439, 0.6164, 0.8447, 0.6164, 0.8447, 0.6164, 0.8447, 0.6136, 0.844, 0.6134, 0.844, 0.6164, 0.8446, 0.6133, 0.844, 0.6128, 0.8439, 0.6164, 0.8447, 0.6164, 0.8447, 0.6138, 0.844, 0.6136, 0.844, 0.6164, 0.8447, 0.6164, 0.8447, 0.6163, 0.8447, 0.6139, 0.8442, 0.6138, 0.844, 0.6128, 0.8439, 0.6133, 0.844, 0.6102, 0.8434, 0.6096, 0.8432, 0.6111, 0.844, 0.6123, 0.8439, 0.6083, 0.8432, 0.6077, 0.8434, 0.6123, 0.8439, 0.6127, 0.8439, 0.6089, 0.8432, 0.6083, 0.8432, 0.6164, 0.8447, 0.6133, 0.844, 0.6164, 0.8446, 0.6127, 0.8439, 0.6128, 0.8439, 0.6096, 0.8432, 0.6089, 0.8432, 0.6124, 0.8441, 0.6163, 0.8447, 0.6163, 0.8446, 0.1448, 0.8133, 0.1525, 0.8008, 0.1789, 0.8574, 0.1359, 0.9008, 0.1424, 0.8331, 0.7514, 0.8797, 0.7507, 0.881, 0.7501, 0.8818, 0.8051, 0.8994, 0.194, 0.899, 0.1789, 0.8574, 0.2478, 0.8045, 0.2556, 0.8847, 0.1359, 0.9008, 0.1789, 0.8574, 0.194, 0.899, 0.2478, 0.8045, 0.1789, 0.8574, 0.1525, 0.8008, 0.2064, 0.7965, 0.155, 0.9002, 0.1079, 0.8522, 0.1467, 0.7989, 0.1538, 0.8121, 0.155, 0.8319, 0.08611, 0.9028, 0.1079, 0.8522, 0.155, 0.9002, 0.1467, 0.7989, 0.1079, 0.8522, 0.04899, 0.7977, 0.0916, 0.7873])
me_cube.materials.append(mat_material)
me_cube.use_remesh_preserve_volume = False
me_cube.use_remesh_preserve_attributes = False
me_cube.use_mirror_vertex_groups = False
me_cube.update()
arm_armature = bpy.data.armatures.new('Armature')  # bones are not reproduced

# ---- objects
ob_sun_003 = bpy.data.objects.new('Sun.003', light_sun_003)
ob_sun_002 = bpy.data.objects.new('Sun.002', light_sun_002)
ob_sun_001 = bpy.data.objects.new('Sun.001', light_sun_001)
ob_sun = bpy.data.objects.new('Sun', light_sun)
ob_armature = bpy.data.objects.new('Armature', arm_armature)
ob_sarah_lp = bpy.data.objects.new('sarah_lp', me_cube)

# ---- transforms, parenting, visibility, modifiers, constraints
ob_sun_003.location = (-4.578, 11.79, 7.587)
ob_sun_003.rotation_euler = (4.368e-08, -0.7157, -1.168e-07)
ob_sun_003.lineart.crease_threshold = 0.0
ob_sun_002.location = (6.92, 11.79, 7.214)
ob_sun_002.rotation_euler = (-1.101, -1.98e-16, 1.216e-16)
ob_sun_002.lineart.crease_threshold = 0.0
ob_sun_001.location = (6.92, -5.87, 6.125)
ob_sun_001.rotation_euler = (1.052, 0.5825, 0.7671)
ob_sun_001.lineart.crease_threshold = 0.0
ob_sun.location = (-3.441, -5.87, 5.146)
ob_sun.rotation_euler = (1.098, -0.7705, -1.304e-07)
ob_sun.lineart.crease_threshold = 0.0
ob_armature.location = (-0.001129, 0.01428, 0.004946)
ob_armature.show_in_front = True
ob_armature.lineart.crease_threshold = 0.0
ob_sarah_lp.parent = ob_armature
ob_sarah_lp.matrix_parent_inverse = Matrix(((1.0, 0.0, 0.0, 0.001129), (0.0, 1.0, 0.0, -0.01428), (0.0, 0.0, 1.0, -0.004946), (0.0, 0.0, 0.0, 1.0)))
ob_sarah_lp.location = (0.0, 0.0, 0.0)
ob_sarah_lp.lock_rotations_4d = False
ob_sarah_lp.empty_display_type = 'ARROWS'
ob_sarah_lp.lineart.crease_threshold = 0.0
_vg = ob_sarah_lp.vertex_groups.new(name='Root')
_vg = ob_sarah_lp.vertex_groups.new(name='Torso')
for _i, _w in zip([31, 32, 33, 35, 37, 55, 56, 57, 61, 62, 63, 108, 109, 110, 111, 112, 114, 115, 116, 117, 125, 126, 127, 128, 129, 130, 133, 134, 135, 136, 137, 138, 233, 234, 235, 236, 237, 239, 241, 259, 260, 261, 262, 266, 267, 268, 313, 314, 315, 316, 317, 319, 320, 321, 322, 323, 331, 332, 333, 334, 335, 336, 337, 338, 339, 340, 343, 344, 345, 346, 347, 348, 349], [0.1228, 0.2156, 0.1323, 0.469, 0.2464, 0.1701, 0.2082, 0.1601, 0.06896, 0.0718, 0.07303, 0.00299, 0.1277, 0.09807, 0.01343, 0.1897, 0.3656, 0.5223, 0.397, 0.1973, 0.3625, 0.4311, 0.3951, 0.4595, 0.3861, 0.2138, 0.01008, 0.004039, 0.1305, 0.1182, 0.2198, 0.5698, 0.1218, 0.2154, 0.3603, 0.1289, 0.5044, 0.4678, 0.2456, 0.1786, 0.1095, 0.2529, 0.2188, 0.09241, 0.09338, 0.1013, 0.008301, 0.1317, 0.1059, 0.01839, 0.198, 0.3889, 0.5913, 0.5545, 0.2783, 0.002925, 0.05354, 0.3839, 0.4337, 0.5983, 0.4273, 0.1046, 0.5901, 0.3782, 0.6847, 0.303, 0.01485, 0.00885, 0.134, 0.1249, 0.2309, 0.6415, 0.01098]): _vg.add([_i], _w, 'REPLACE')
_vg = ob_sarah_lp.vertex_groups.new(name='Chest')
for _i, _w in zip([22, 25, 55, 56, 57, 60, 61, 62, 63, 67, 68, 69, 107, 108, 109, 110, 111, 112, 113, 114, 115, 116, 117, 118, 120, 122, 124, 125, 126, 127, 128, 129, 130, 131, 132, 133, 134, 135, 136, 137, 138, 139, 140, 143, 221, 222, 224, 226, 227, 259, 260, 261, 262, 265, 266, 267, 268, 272, 273, 274, 312, 313, 314, 315, 316, 317, 318, 319, 320, 321, 322, 323, 327, 329, 330, 331, 332, 333, 334, 335, 336, 337, 338, 339, 340, 341, 342, 343, 344, 345, 346, 347, 348, 349], [0.03099, 0.05583, 0.4392, 0.4023, 0.4871, 0.02623, 0.1539, 0.1824, 0.2054, 0.01549, 0.02854, 0.01016, 0.06191, 0.1486, 0.5416, 0.3877, 0.1148, 0.5229, 0.06892, 0.4161, 0.3087, 0.4592, 0.637, 0.05738, 0.01068, 0.05676, 0.0759, 0.4371, 0.05796, 0.4864, 0.01894, 0.05304, 0.6893, 0.06967, 0.06127, 0.1198, 0.1406, 0.6601, 0.4323, 0.5875, 0.2901, 0.06256, 0.01563, 0.0002195, 0.05268, 0.02918, 0.2881, 0.2709, 0.03665, 0.3208, 0.647, 0.3579, 0.4311, 0.02183, 0.1495, 0.1676, 0.1858, 0.02227, 0.03846, 0.01103, 0.05851, 0.1445, 0.547, 0.4059, 0.1065, 0.4529, 0.06327, 0.3637, 0.2387, 0.3146, 0.5479, 0.0454, 0.09645, 0.107, 0.3137, 0.9039, 0.3957, 0.05206, 0.3028, 0.05961, 0.7563, 0.08059, 0.05685, 0.037, 0.5823, 0.0647, 0.0577, 0.1135, 0.1371, 0.655, 0.431, 0.5554, 0.2187, 0.05316]): _vg.add([_i], _w, 'REPLACE')
_vg = ob_sarah_lp.vertex_groups.new(name='Neck')
for _i, _w in zip([1, 5, 7, 10, 11, 13, 14, 20, 21, 22, 107, 108, 111, 113, 119, 121, 122, 123, 124, 131, 132, 133, 134, 140, 141, 142, 143, 151, 156, 164, 188, 191, 196, 198, 199, 200, 203, 204, 215, 216, 217, 218, 219, 220, 221, 222, 224, 226, 312, 313, 316, 318, 324, 326, 327, 328, 329, 330, 341, 342, 343, 344, 350, 351, 352, 353, 452, 453, 454, 455, 456], [0.1413, 0.05215, 0.0516, 0.0934, 0.1582, 0.03841, 0.009936, 0.6716, 0.6633, 0.329, 0.1348, 0.06012, 0.01891, 0.03383, 0.01428, 0.1577, 0.07946, 0.1022, 0.01623, 0.0546, 0.1077, 0.0321, 0.05158, 0.02008, 0.05031, 0.1082, 0.0686, 0.002014, 0.0003257, 0.01065, 0.01984, 0.05752, 0.0001393, 0.009482, 0.001975, 0.1036, 0.115, 0.1197, 0.007014, 0.004291, 0.001258, 0.6513, 0.7645, 0.6475, 0.4264, 0.3312, 0.0666, 0.06696, 0.1323, 0.05975, 0.01776, 0.03224, 0.01646, 0.1573, 0.05647, 0.1213, 0.01091, 0.004042, 0.05365, 0.1057, 0.03097, 0.05114, 0.03103, 0.05143, 0.109, 0.08085, 0.04442, 0.001939, 0.06038, 0.01909, 0.05253]): _vg.add([_i], _w, 'REPLACE')
_vg = ob_sarah_lp.vertex_groups.new(name='Head')
for _i, _w in zip([0, 1, 2, 3, 4, 5, 6, 7, 8, 9, 10, 11, 12, 13, 14, 15, 16, 17, 18, 19, 20, 21, 22, 107, 108, 111, 113, 121, 123, 131, 132, 133, 134, 142, 144, 145, 146, 147, 148, 149, 150, 151, 152, 153, 154, 155, 156, 157, 158, 159, 160, 161, 162, 163, 164, 165, 166, 167, 168, 169, 170, 171, 172, 173, 174, 175, 176, 177, 178, 179, 180, 181, 182, 183, 184, 185, 186, 187, 188, 189, 190, 191, 192, 193, 194, 195, 196, 197, 198, 199, 200, 201, 202, 203, 204, 205, 206, 207, 208, 209, 210, 211, 212, 213, 214, 215, 216, 217, 218, 219, 220, 221, 222, 226, 312, 313, 316, 318, 326, 328, 341, 342, 343, 344, 351, 352, 353, 354, 355, 356, 357, 358, 359, 360, 361, 362, 363, 364, 365, 366, 367, 368, 369, 370, 371, 372, 373, 374, 375, 376, 377, 378, 379, 380, 381, 382, 383, 384, 385, 386, 387, 388, 389, 390, 391, 392, 393, 394, 395, 396, 397, 398, 399, 400, 401, 402, 403, 404, 405, 406, 407, 408, 409, 410, 432, 433, 434, 435, 436, 437, 438, 439, 440, 441, 442, 443, 444, 445, 446, 447, 449, 450, 451, 452, 453, 454, 455, 456, 457, 458], [0.9842, 0.8396, 0.9858, 0.9896, 0.9927, 0.9348, 0.9726, 0.9367, 0.9751, 0.9751, 0.8723, 0.8146, 0.983, 0.9433, 0.9592, 0.9851, 0.9869, 0.9889, 0.9654, 0.9711, 0.1723, 0.2053, 0.3386, 0.1461, 0.06193, 0.01871, 0.03078, 0.06235, 0.01056, 0.05475, 0.1145, 0.03278, 0.0529, 0.04279, 0.9876, 0.9896, 0.9899, 0.9927, 0.9911, 0.9953, 0.9959, 0.9657, 0.9845, 0.989, 0.994, 0.9961, 0.9677, 0.9931, 0.984, 0.9895, 0.9762, 0.9707, 0.9959, 0.9821, 0.9583, 0.9732, 0.9883, 0.9951, 0.9783, 0.995, 0.9948, 0.9943, 0.9958, 0.9978, 0.9967, 0.9909, 0.9705, 0.9747, 0.9747, 0.9759, 0.975, 0.9753, 0.9758, 0.9759, 0.9758, 0.9932, 0.9856, 0.9968, 0.9609, 0.9873, 0.9844, 0.933, 0.985, 0.9937, 0.9948, 0.9945, 0.9704, 0.9771, 0.9644, 0.9692, 0.8533, 0.9925, 0.9896, 0.8423, 0.855, 0.9936, 0.9766, 0.9792, 0.9846, 0.9898, 0.9865, 0.9866, 0.9878, 0.9887, 0.9887, 0.9596, 0.961, 0.9638, 0.1823, 0.1554, 0.2179, 0.3492, 0.3309, 0.05776, 0.1377, 0.05875, 0.01463, 0.02567, 0.06468, 0.02448, 0.0515, 0.1079, 0.02811, 0.05016, 0.0008273, 0.04578, 0.0007228, 0.9968, 0.9975, 0.9945, 0.9966, 0.9975, 0.9981, 0.9978, 0.9968, 0.9967, 0.9966, 0.9978, 0.9802, 0.9934, 0.9739, 0.9924, 0.9935, 0.9972, 0.9981, 0.979, 0.9955, 0.995, 0.9948, 0.9978, 0.9982, 0.993, 0.9899, 0.9985, 0.9969, 0.9788, 0.9906, 0.9976, 0.9981, 0.9975, 0.9962, 0.9961, 0.9711, 0.9719, 0.9738, 0.9709, 0.9722, 0.9876, 0.975, 0.9612, 0.995, 0.9942, 0.9916, 0.9932, 0.9914, 0.994, 0.993, 0.9939, 0.9938, 0.9977, 0.9975, 0.9956, 0.9979, 0.9961, 0.9974, 0.9776, 0.9736, 0.9743, 0.974, 0.9976, 0.9975, 0.9981, 0.998, 0.9963, 0.9964, 0.9956, 0.995, 0.9947, 0.9945, 0.9944, 0.9906, 0.9907, 0.9907, 0.9211, 0.9695, 0.9016, 0.9573, 0.9084, 0.9903, 0.9914]): _vg.add([_i], _w, 'REPLACE')
_vg = ob_sarah_lp.vertex_groups.new(name='Shoulder.L')
for _i, _w in zip([20, 21, 22, 23, 24, 25, 55, 56, 57, 58, 59, 60, 61, 62, 63, 64, 66, 67, 68, 69, 107, 108, 109, 110, 111, 112, 113, 114, 115, 116, 117, 118, 119, 120, 121, 122, 123, 124, 125, 127, 130, 131, 132, 133, 134, 135, 136, 137, 138, 139, 140, 141, 142, 143, 219, 221, 222, 224, 226, 260, 312, 313, 314, 315, 316, 327, 329, 330, 336, 342, 343, 344, 345, 346, 349], [0.1207, 0.1129, 0.221, 0.8146, 0.4615, 0.5291, 0.2023, 0.2285, 0.2627, 0.225, 0.1952, 0.278, 0.426, 0.3935, 0.3668, 0.01135, 0.07445, 0.08377, 0.09631, 0.06283, 0.5522, 0.548, 0.173, 0.32, 0.5626, 0.1484, 0.6119, 0.09624, 0.07747, 0.08212, 0.1224, 0.8408, 0.7069, 0.8553, 0.7193, 0.7912, 0.8097, 0.8218, 0.08149, 0.06042, 0.07074, 0.6186, 0.5946, 0.5656, 0.5631, 0.09354, 0.2527, 0.0935, 0.05631, 0.8312, 0.8472, 0.7204, 0.7601, 0.8434, 0.01398, 0.0777, 0.03068, 0.3152, 0.2777, 0.09412, 0.01436, 0.07939, 0.07195, 0.05895, 0.006113, 0.07386, 0.06174, 0.3262, 0.03934, 0.007147, 0.02316, 0.06109, 0.03688, 0.04254, 0.002718]): _vg.add([_i], _w, 'REPLACE')
_vg = ob_sarah_lp.vertex_groups.new(name='Upperarm.L')
for _i, _w in zip([23, 24, 25, 55, 56, 57, 58, 59, 60, 61, 62, 63, 64, 65, 66, 67, 68, 69, 107, 108, 109, 110, 111, 112, 113, 114, 115, 117, 118, 119, 120, 121, 125, 131, 132, 133, 134, 135, 136, 137, 138, 139, 140, 141, 142, 143, 420, 422, 423, 424, 425], [0.1623, 0.5102, 0.3346, 0.1456, 0.133, 0.07118, 0.7517, 0.8089, 0.6293, 0.3236, 0.3127, 0.3385, 0.9394, 0.9804, 0.8499, 0.8201, 0.7806, 0.8572, 0.05852, 0.07383, 0.02858, 0.0663, 0.1857, 0.09351, 0.1921, 0.05766, 0.03198, 0.005326, 0.05746, 0.2145, 0.07085, 0.02024, 0.04151, 0.1566, 0.07772, 0.1586, 0.09954, 0.01975, 0.09268, 0.05068, 0.003223, 0.04393, 0.05774, 0.1707, 0.05779, 0.002657, 0.02442, 0.02705, 0.05071, 0.054, 0.01157]): _vg.add([_i], _w, 'REPLACE')
_vg = ob_sarah_lp.vertex_groups.new(name='Elbow.L')
_vg = ob_sarah_lp.vertex_groups.new(name='Forearm.L')
for _i, _w in zip([66, 67, 68, 69, 70, 71, 72, 73, 74, 75, 420, 421, 422, 423, 424, 425], [0.0388, 0.03528, 0.05582, 0.0187, 0.1108, 0.08406, 0.1388, 0.1103, 0.1398, 0.09151, 0.8773, 0.9466, 0.8609, 0.8155, 0.8174, 0.8998]): _vg.add([_i], _w, 'REPLACE')
_vg = ob_sarah_lp.vertex_groups.new(name='Hand.L')
for _i, _w in zip([70, 71, 72, 73, 74, 75, 76, 77, 78, 79, 80, 81, 88, 91, 92, 94, 95, 96, 97, 98, 99, 100, 101, 102, 103, 104, 105, 396, 420, 421, 422, 423, 424, 425], [0.8366, 0.8814, 0.793, 0.8362, 0.7915, 0.8697, 0.0697, 0.07039, 0.07641, 0.06316, 0.07181, 0.0628, 0.0001203, 0.04259, 0.03605, 0.05922, 0.0623, 0.05854, 0.07298, 0.06473, 0.06248, 0.06051, 0.06439, 0.06239, 0.06182, 0.06148, 0.06219, 0.007568, 0.07794, 0.01465, 0.08922, 0.1169, 0.1137, 0.06239]): _vg.add([_i], _w, 'REPLACE')
_vg = ob_sarah_lp.vertex_groups.new(name='Hand.L.001')
for _i, _w in zip([70, 71, 72, 73, 74, 75, 76, 77, 78, 79, 80, 81, 82, 83, 84, 85, 86, 87, 88, 89, 90, 91, 92, 93, 94, 95, 96, 97, 98, 99, 100, 101, 102, 103, 104, 105], [0.04391, 0.01291, 0.05899, 0.04463, 0.05948, 0.01938, 0.9206, 0.9208, 0.9121, 0.9282, 0.9173, 0.9292, 0.986, 0.9876, 0.9828, 0.9862, 0.9834, 0.9876, 0.9721, 0.9827, 0.9735, 0.9494, 0.9531, 0.9835, 0.9341, 0.9308, 0.9372, 0.9227, 0.9305, 0.9328, 0.9355, 0.9313, 0.9335, 0.9341, 0.9345, 0.9337]): _vg.add([_i], _w, 'REPLACE')
_vg = ob_sarah_lp.vertex_groups.new(name='Shoulder.R')
for _i, _w in zip([22, 107, 108, 109, 110, 122, 124, 133, 134, 135, 136, 218, 219, 220, 221, 222, 223, 224, 225, 226, 227, 259, 260, 261, 262, 263, 264, 265, 266, 267, 268, 271, 272, 273, 274, 312, 313, 314, 315, 316, 317, 318, 319, 320, 321, 322, 323, 324, 325, 326, 327, 328, 329, 330, 332, 334, 336, 340, 341, 342, 343, 344, 345, 346, 347, 348, 349, 350, 351, 352, 353], [0.02117, 0.004649, 0.06551, 0.0461, 0.05484, 0.02587, 0.03026, 0.01125, 0.05081, 0.01219, 0.02981, 0.1112, 0.00878, 0.1057, 0.07011, 0.1818, 0.1444, 0.3067, 0.1744, 0.2602, 0.2316, 0.2562, 0.05075, 0.1664, 0.1668, 0.1142, 0.04356, 0.1671, 0.3273, 0.3086, 0.2744, 0.05563, 0.07471, 0.08787, 0.05025, 0.4414, 0.406, 0.09362, 0.1678, 0.3825, 0.1692, 0.4297, 0.09809, 0.06206, 0.0572, 0.09991, 0.5617, 0.5333, 0.515, 0.6727, 0.6909, 0.7431, 0.7028, 0.3156, 0.07779, 0.03232, 0.01241, 0.06377, 0.4461, 0.4271, 0.3833, 0.3719, 0.06315, 0.1527, 0.08582, 0.04101, 0.6016, 0.5849, 0.5674, 0.6922, 0.7358]): _vg.add([_i], _w, 'REPLACE')
_vg = ob_sarah_lp.vertex_groups.new(name='Upperarm.R')
for _i, _w in zip([109, 222, 223, 225, 226, 227, 259, 260, 261, 262, 263, 264, 265, 266, 267, 268, 269, 270, 271, 272, 273, 274, 312, 313, 314, 315, 316, 317, 318, 319, 323, 324, 325, 326, 327, 328, 329, 332, 341, 342, 343, 344, 345, 346, 347, 349, 350, 351, 352, 353, 430], [0.008264, 0.06015, 0.7941, 0.6496, 0.01415, 0.5113, 0.06619, 0.03444, 0.0589, 0.05043, 0.6464, 0.8291, 0.5551, 0.07926, 0.1601, 0.1836, 0.1522, 0.0515, 0.5252, 0.04525, 0.1338, 0.02931, 0.1625, 0.1915, 0.09171, 0.1795, 0.3027, 0.05422, 0.3119, 0.02341, 0.3112, 0.3261, 0.3908, 0.07163, 0.05415, 0.07029, 0.07192, 0.01866, 0.2802, 0.229, 0.2879, 0.2588, 0.05199, 0.1671, 0.0394, 0.2432, 0.3003, 0.274, 0.1087, 0.1173, 0.004792]): _vg.add([_i], _w, 'REPLACE')
_vg = ob_sarah_lp.vertex_groups.new(name='Elbow.R')
for _i, _w in zip([223, 225, 227, 259, 261, 262, 263, 264, 265, 266, 267, 268, 269, 270, 271, 272, 273, 274, 316, 317, 318, 319, 320, 321, 322, 324, 332, 341, 342, 343, 344, 347, 348, 351, 426, 428, 429, 430, 431], [0.01412, 0.1363, 0.1331, 0.1325, 0.1345, 0.1123, 0.2059, 0.1188, 0.1716, 0.3152, 0.2216, 0.2345, 0.7921, 0.9317, 0.3329, 0.7643, 0.6331, 0.8186, 0.06736, 0.07893, 0.06628, 0.04662, 0.02852, 0.01053, 0.04828, 0.05864, 0.02094, 0.05344, 0.0002347, 0.05551, 0.01214, 0.02028, 0.0003594, 0.04453, 0.01218, 0.0249, 0.03741, 0.01646, 0.01505]): _vg.add([_i], _w, 'REPLACE')
_vg = ob_sarah_lp.vertex_groups.new(name='Forearm.R')
for _i, _w in zip([269, 271, 272, 273, 274, 275, 276, 277, 278, 279, 280, 426, 427, 428, 429, 430, 431], [0.001694, 0.04783, 0.04613, 0.06209, 0.02896, 0.1078, 0.09478, 0.1232, 0.1002, 0.1221, 0.09093, 0.881, 0.9433, 0.8682, 0.8269, 0.8269, 0.9009]): _vg.add([_i], _w, 'REPLACE')
_vg = ob_sarah_lp.vertex_groups.new(name='Hand.R')
for _i, _w in zip([275, 276, 277, 278, 279, 280, 281, 282, 283, 284, 285, 286, 293, 295, 296, 297, 299, 300, 301, 302, 303, 304, 305, 306, 307, 308, 309, 310, 426, 427, 428, 429, 430, 431], [0.8318, 0.8582, 0.8056, 0.8429, 0.8075, 0.8632, 0.07435, 0.07557, 0.08062, 0.06803, 0.0761, 0.06836, 0.005134, 0.002202, 0.0463, 0.03945, 0.06165, 0.06475, 0.05971, 0.07321, 0.06574, 0.06362, 0.06141, 0.0652, 0.06321, 0.06265, 0.06228, 0.063, 0.06843, 0.01125, 0.0774, 0.1007, 0.09806, 0.05592]): _vg.add([_i], _w, 'REPLACE')
_vg = ob_sarah_lp.vertex_groups.new(name='Hand.R.001')
for _i, _w in zip([275, 276, 277, 278, 279, 280, 281, 282, 283, 284, 285, 286, 287, 288, 289, 290, 291, 292, 293, 294, 295, 296, 297, 298, 299, 300, 301, 302, 303, 304, 305, 306, 307, 308, 309, 310], [0.05421, 0.03576, 0.06238, 0.05089, 0.06175, 0.03261, 0.9157, 0.9149, 0.9082, 0.9233, 0.9135, 0.9232, 0.9845, 0.986, 0.9814, 0.9846, 0.9819, 0.986, 0.9694, 0.9793, 0.971, 0.9476, 0.9514, 0.9809, 0.9318, 0.9286, 0.9361, 0.9225, 0.9296, 0.9317, 0.9346, 0.9305, 0.9327, 0.9333, 0.9337, 0.9329]): _vg.add([_i], _w, 'REPLACE')
_vg = ob_sarah_lp.vertex_groups.new(name='Groin.L')
for _i, _w in zip([31, 32, 33, 35, 37, 126, 128, 129, 235, 237, 239, 241, 333, 335, 337, 339], [0.3585, 0.2986, 0.3393, 0.1229, 0.1294, 0.1669, 0.1685, 0.1987, 0.07126, 0.07548, 0.0272, 0.0239, 0.009011, 0.0005239, 0.05768, 0.04012]): _vg.add([_i], _w, 'REPLACE')
_vg = ob_sarah_lp.vertex_groups.new(name='Upperleg.L')
for _i, _w in zip([26, 27, 28, 29, 30, 31, 32, 33, 34, 35, 36, 37, 38, 39, 40, 126, 128, 129, 234, 235, 236, 237, 239, 241, 333, 335, 337, 338, 339], [0.9361, 0.04998, 0.9458, 0.04656, 0.9092, 0.4656, 0.4069, 0.4651, 0.9059, 0.2589, 0.9419, 0.4545, 0.07356, 0.0728, 0.03315, 0.231, 0.2401, 0.2714, 0.02236, 0.2397, 0.01935, 0.1555, 0.08447, 0.1154, 0.05266, 0.05175, 0.09399, 0.03478, 0.08733]): _vg.add([_i], _w, 'REPLACE')
_vg = ob_sarah_lp.vertex_groups.new(name='Knee.L')
for _i, _w in zip([26, 27, 28, 29, 30, 34, 36, 38, 39, 40], [0.04698, 0.9278, 0.03389, 0.9277, 0.06625, 0.06403, 0.03615, 0.8952, 0.9002, 0.9433]): _vg.add([_i], _w, 'REPLACE')
_vg = ob_sarah_lp.vertex_groups.new(name='Lowerleg.L')
for _i, _w in zip([38, 41, 42, 43, 44, 45, 46, 47, 48, 49, 50, 106, 411, 412, 413, 414, 419], [0.005653, 0.9673, 0.9361, 0.9135, 0.931, 0.9878, 0.4419, 0.2295, 0.8597, 0.7506, 0.5668, 0.2695, 0.174, 0.8902, 0.1392, 0.6725, 0.9703]): _vg.add([_i], _w, 'REPLACE')
_vg = ob_sarah_lp.vertex_groups.new(name='Foot.L')
for _i, _w in zip([42, 43, 44, 46, 47, 48, 49, 50, 51, 52, 53, 54, 106, 411, 412, 413, 414, 419], [0.03782, 0.06612, 0.05067, 0.5578, 0.77, 0.1398, 0.2481, 0.4331, 1.029, 1.038, 1.027, 1.053, 0.7291, 0.8238, 0.1058, 0.8589, 0.3226, 0.005175]): _vg.add([_i], _w, 'REPLACE')
_vg = ob_sarah_lp.vertex_groups.new(name='Groin.R')
for _i, _w in zip([35, 37, 126, 128, 233, 234, 235, 236, 237, 239, 241, 333, 335, 337, 338, 339], [0.02708, 0.02377, 0.009063, 0.000701, 0.3587, 0.2984, 0.07125, 0.3395, 0.07558, 0.1232, 0.1295, 0.1671, 0.171, 0.05775, 0.1997, 0.03853]): _vg.add([_i], _w, 'REPLACE')
_vg = ob_sarah_lp.vertex_groups.new(name='Upperleg.R')
for _i, _w in zip([32, 33, 35, 37, 126, 128, 129, 228, 229, 230, 231, 232, 233, 234, 235, 236, 237, 238, 239, 240, 241, 242, 243, 244, 333, 335, 337, 338, 339], [0.02216, 0.01921, 0.08432, 0.1151, 0.05271, 0.05199, 0.03499, 0.9352, 0.05105, 0.9444, 0.04922, 0.9085, 0.4657, 0.4069, 0.2393, 0.4653, 0.1557, 0.9062, 0.2595, 0.9428, 0.4541, 0.07437, 0.07255, 0.03183, 0.2313, 0.2433, 0.09412, 0.2726, 0.08622]): _vg.add([_i], _w, 'REPLACE')
_vg = ob_sarah_lp.vertex_groups.new(name='Knee.R')
for _i, _w in zip([228, 229, 230, 231, 232, 238, 240, 242, 243, 244], [0.04831, 0.9262, 0.03603, 0.9257, 0.06675, 0.06391, 0.0349, 0.894, 0.9006, 0.9442]): _vg.add([_i], _w, 'REPLACE')
_vg = ob_sarah_lp.vertex_groups.new(name='Lowerleg.R')
for _i, _w in zip([242, 245, 246, 247, 248, 249, 250, 251, 252, 253, 254, 311, 415, 416, 417, 418, 448], [0.006134, 0.9664, 0.9356, 0.9096, 0.926, 0.9867, 0.5383, 0.1527, 0.8596, 0.77, 0.5513, 0.2119, 0.1864, 0.12, 0.7458, 0.9028, 0.953]): _vg.add([_i], _w, 'REPLACE')
_vg = ob_sarah_lp.vertex_groups.new(name='Foot.R')
for _i, _w in zip([246, 247, 248, 250, 251, 252, 253, 254, 255, 256, 257, 258, 311, 415, 416, 417, 418, 448], [0.03699, 0.06885, 0.05478, 0.4612, 0.8469, 0.1399, 0.2286, 0.4485, 0.9994, 1.031, 1.023, 1.02, 0.7867, 0.8113, 0.878, 0.2475, 0.09217, 0.03981]): _vg.add([_i], _w, 'REPLACE')
_m = ob_sarah_lp.modifiers.new('Armature', 'ARMATURE')
_m.object = ob_armature

# ---- collection membership
col_collection_1.objects.link(ob_sun_003)
col_collection_1.objects.link(ob_sun_002)
col_collection_1.objects.link(ob_sun_001)
col_collection_1.objects.link(ob_sun)
col_collection_1.objects.link(ob_armature)
col_collection_1.objects.link(ob_sarah_lp)

# ---- scene / render settings (as saved in the file)
scene.frame_start = 1; scene.frame_end = 90; scene.frame_set(63)
scene.render.engine = 'BLENDER_EEVEE_NEXT'
scene.render.resolution_percentage = 50
scene.render.dither_intensity = 0.0
scene.cycles.use_denoising = False
scene.cycles.samples = 128
scene.cycles.sampling_pattern = 'TABULATED_SOBOL'
scene.cycles.light_sampling_threshold = 0.0
scene.cycles.use_adaptive_sampling = False
scene.cycles.use_light_tree = False
scene.cycles.blur_glossy = 0.0
scene.cycles.sample_clamp_indirect = 0.0
scene.view_settings.view_transform = 'Standard'
bpy.context.view_layer.update()

# ---- added for rendering (the .blend has no active camera): camera
cam_auto = bpy.data.cameras.new('AutoCamera')
cam_auto.lens = 50.0
cam_auto.sensor_width = 36.0
cam_auto.clip_end = 1000.0
ob_auto_camera = bpy.data.objects.new('AutoCamera', cam_auto)
scene.collection.objects.link(ob_auto_camera)
ob_auto_camera.location = (4.20272, -4.98079, 5.08064)
ob_auto_camera.rotation_euler = (1.09748, -7.21219e-08, 0.694738)
scene.camera = ob_auto_camera
bpy.context.view_layer.update()
